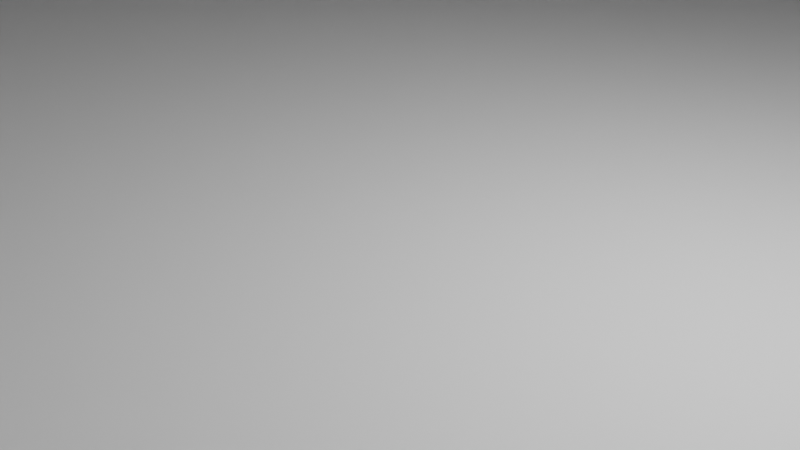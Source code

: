 # Source: Hall.blend  (saved by Blender 3.2.14; exported with 4.5.12 LTS)
import bpy
from mathutils import Matrix  # noqa: F401  (used for matrix-valued properties, if any)

bpy.ops.wm.read_factory_settings(use_empty=True)
scene = bpy.context.scene
scene.name = 'Scene'

# ---- collections
col_collection = bpy.data.collections.new('Collection'); scene.collection.children.link(col_collection)
col_walls = bpy.data.collections.new('Walls'); col_collection.children.link(col_walls)
col_dome = bpy.data.collections.new('Dome'); col_collection.children.link(col_dome)
col_projectors = bpy.data.collections.new('Projectors'); col_collection.children.link(col_projectors)

# ---- materials (node trees are filled in below, after node groups)
mat_projectormain = bpy.data.materials.new('ProjectorMain')
mat_projectormain.use_transparent_shadow = False
mat_projectorscreen = bpy.data.materials.new('ProjectorScreen')
mat_projectorscreen.use_transparent_shadow = False

# ---- material node trees
mat_projectormain.use_nodes = True; mat_projectormain.node_tree.nodes.clear()
_N = mat_projectormain.node_tree.nodes; _L = mat_projectormain.node_tree.links
n0 = _N.new('ShaderNodeBsdfPrincipled'); n0.name = 'Principled BSDF'; n0.location = (10, 300)
n0.distribution = 'GGX'
n0.subsurface_method = 'RANDOM_WALK_SKIN'
n0.inputs[0].default_value = (0.1473, 0.1473, 0.1473, 1.0)
n0.inputs[3].default_value = 1.45
n0.inputs[27].default_value = (0.0, 0.0, 0.0, 1.0)
n0.inputs[28].default_value = 1.0
n1 = _N.new('ShaderNodeOutputMaterial'); n1.name = 'Material Output'; n1.location = (300, 300)
_L.new(n0.outputs[0], n1.inputs[0])
n1.is_active_output = True
mat_projectorscreen.use_nodes = True; mat_projectorscreen.node_tree.nodes.clear()
_N = mat_projectorscreen.node_tree.nodes; _L = mat_projectorscreen.node_tree.links
n0 = _N.new('ShaderNodeBsdfPrincipled'); n0.name = 'Principled BSDF'; n0.location = (10, 300)
n0.distribution = 'GGX'
n0.subsurface_method = 'RANDOM_WALK_SKIN'
n0.inputs[3].default_value = 1.45
n0.inputs[27].default_value = (0.0, 0.0, 0.0, 1.0)
n0.inputs[28].default_value = 1.0
n1 = _N.new('ShaderNodeOutputMaterial'); n1.name = 'Material Output'; n1.location = (300, 300)
_L.new(n0.outputs[0], n1.inputs[0])
n1.is_active_output = True

# ---- world
world_world = bpy.data.worlds.new('World'); scene.world = world_world
world_world.use_nodes = True; world_world.node_tree.nodes.clear()
_N = world_world.node_tree.nodes; _L = world_world.node_tree.links
n0 = _N.new('ShaderNodeOutputWorld'); n0.name = 'World Output'; n0.location = (300, 300)
n1 = _N.new('ShaderNodeBackground'); n1.name = 'Background'; n1.location = (10, 300)
n1.inputs[0].default_value = (0.05088, 0.05088, 0.05088, 1.0)
_L.new(n1.outputs[0], n0.inputs[0])
n0.is_active_output = True
world_world.color = (0.05088, 0.05088, 0.05088)
world_world.use_sun_shadow = False
world_world.sun_shadow_jitter_overblur = 0.0

# ---- cameras
cam_camera = bpy.data.cameras.new('Camera')
cam_camera.clip_end = 100.0
cam_camera.ortho_scale = 7.314

# ---- lights
light_light = bpy.data.lights.new('Light', 'POINT')
light_light.transmission_factor = 0.0
light_light.energy = 1000.0
light_light.shadow_soft_size = 0.1
light_light.shadow_maximum_resolution = 0.006
light_light.use_absolute_resolution = True

# ---- meshes
me_plane_001 = bpy.data.meshes.new('Plane.001')
me_plane_001.from_pydata([(-1.1, -1.18, 0.013), (1.1, -1.18, 0.013), (-1.1, 0.8199, 0.013), (1.1, 0.8199, 0.013), (-1.1, -0.1801, 0.013), (-2.433e-09, -1.18, 0.013), (1.1, -0.1801, 0.013), (-2.433e-09, 0.8199, 0.013), (-2.433e-09, -0.1801, 0.013), (-1.1, -0.6801, 0.013), (0.6652, -1.18, 0.013), (1.1, 0.3199, 0.013), (-0.6652, 0.8199, 0.013), (-1.1, 0.3199, 0.013), (-0.6652, -1.18, 0.013), (1.1, -0.6801, 0.013), (0.6652, 0.8199, 0.013), (-2.433e-09, 0.3199, 0.013), (-2.433e-09, -0.6801, 0.013), (-0.6652, -0.1801, 0.013), (0.6652, -0.1801, 0.013), (0.6652, -0.6801, 0.013), (-0.6652, -0.6801, 0.013), (-0.6652, 0.3199, 0.013), (0.6652, 0.3199, 0.013), (-2.433e-09, -1.679, 0.013), (0.6652, -1.679, 0.013), (-0.6652, -1.679, 0.013), (-1.1, -0.6801, -0.013), (1.1, 1.977, -0.013), (-2.433e-09, 1.977, -0.013), (1.1, 0.8199, 0.013), (-0.6652, 0.8199, 0.013), (-1.1, 0.8199, 0.013), (0.6652, 1.977, -0.013), (-1.1, 1.977, -0.013), (-0.6652, 1.977, -0.013), (1.1, 1.422, -0.013), (-2.433e-09, 1.422, -0.013), (0.6652, 0.8199, 0.013), (-2.433e-09, 0.8199, 0.013), (-0.6652, -1.679, 0.013), (-2.433e-09, -1.679, 0.013), (0.6652, -1.679, 0.013), (0.6652, 1.422, -0.013), (-0.6652, 1.422, -0.013), (0.6652, -2.172, -0.013), (-2.433e-09, -2.172, -0.013), (0.6652, -1.679, -0.013), (-2.433e-09, -1.679, -0.013), (-1.1, 1.422, -0.013), (-0.6652, -2.172, -0.013), (-0.6652, -1.679, -0.013), (1.1, 0.8199, -0.013), (-2.433e-09, 0.8199, -0.013), (0.6652, 0.8199, -0.013), (-1.1, 0.8199, -0.013), (-0.6652, 0.8199, -0.013), (0.6652, -1.679, -0.013), (-2.433e-09, -1.679, -0.013), (-0.6652, -1.679, -0.013), (0.6652, 0.3199, -0.013), (-0.6652, 0.3199, -0.013), (-0.6652, -0.6801, -0.013), (0.6652, -0.6801, -0.013), (0.6652, -0.1801, -0.013), (-0.6652, -0.1801, -0.013), (-2.433e-09, -0.1801, -0.013), (-2.433e-09, -0.6801, -0.013), (-2.433e-09, 0.3199, -0.013), (-2.433e-09, 0.8199, -0.013), (0.6652, 0.8199, -0.013), (0.6652, -2.172, 0.013), (1.1, -0.1801, -0.013), (-2.433e-09, -2.172, 0.013), (1.1, -0.6801, -0.013), (-0.6652, -2.172, 0.013), (-2.433e-09, -1.18, -0.013), (-0.6652, 1.422, 0.013), (-1.1, 1.422, 0.013), (0.6652, 1.422, 0.013), (-2.433e-09, 1.422, 0.013), (1.1, 1.422, 0.013), (-0.6652, -1.18, -0.013), (-1.1, -0.1801, -0.013), (-1.1, 0.3199, -0.013), (-1.1, 0.8199, -0.013), (-0.6652, 0.8199, -0.013), (-0.6652, 1.977, 0.013), (-1.1, 1.977, 0.013), (0.6652, 1.977, 0.013), (-2.433e-09, 1.977, 0.013), (1.1, 1.977, 0.013), (1.1, 0.8199, -0.013), (1.1, 0.3199, -0.013), (1.1, -1.18, -0.013), (0.6652, -1.18, -0.013), (-1.1, -1.18, -0.013)], [], [(24, 11, 3, 16), (23, 17, 7, 12), (22, 18, 8, 19), (21, 15, 6, 20), (18, 21, 20, 8), (5, 10, 21, 18), (10, 1, 15, 21), (9, 22, 19, 4), (0, 14, 22, 9), (14, 5, 18, 22), (13, 23, 12, 2), (4, 19, 23, 13), (19, 8, 17, 23), (17, 24, 16, 7), (8, 20, 24, 17), (20, 6, 11, 24), (10, 5, 25, 26), (5, 14, 27, 25), (11, 6, 73, 94), (26, 43, 48, 58), (40, 81, 78, 32), (0, 9, 28, 97), (42, 74, 72, 43), (72, 74, 47, 46), (9, 4, 84, 28), (74, 76, 51, 47), (41, 27, 60, 52), (76, 41, 52, 51), (79, 89, 35, 50), (31, 3, 93, 53), (6, 15, 75, 73), (33, 79, 50, 56), (2, 33, 56, 86), (92, 82, 37, 29), (7, 40, 32, 12), (90, 92, 29, 34), (15, 1, 95, 75), (43, 72, 46, 48), (4, 13, 85, 84), (27, 41, 42, 25), (12, 32, 33, 2), (27, 14, 83, 60), (25, 42, 43, 26), (88, 91, 30, 36), (3, 31, 39, 16), (14, 0, 97, 83), (61, 71, 93, 94), (91, 90, 34, 30), (13, 2, 86, 85), (3, 11, 94, 93), (16, 39, 40, 7), (10, 26, 58, 96), (89, 88, 36, 35), (1, 10, 96, 95), (82, 31, 53, 37), (44, 38, 30, 34), (45, 50, 35, 36), (57, 56, 50, 45), (53, 55, 44, 37), (55, 54, 38, 44), (38, 45, 36, 30), (37, 44, 34, 29), (52, 49, 47, 51), (71, 70, 54, 55), (93, 71, 55, 53), (59, 58, 48, 49), (87, 86, 56, 57), (60, 59, 49, 52), (70, 87, 57, 54), (49, 48, 46, 47), (54, 57, 45, 38), (77, 59, 60, 83), (96, 58, 59, 77), (41, 76, 74, 42), (65, 61, 94, 73), (67, 69, 61, 65), (82, 92, 90, 80), (69, 70, 71, 61), (81, 91, 88, 78), (66, 62, 69, 67), (39, 80, 81, 40), (84, 85, 62, 66), (31, 82, 80, 39), (32, 78, 79, 33), (85, 86, 87, 62), (83, 63, 68, 77), (97, 28, 63, 83), (28, 84, 66, 63), (96, 64, 75, 95), (77, 68, 64, 96), (68, 67, 65, 64), (78, 88, 89, 79), (64, 65, 73, 75), (63, 66, 67, 68), (80, 90, 91, 81), (62, 87, 70, 69)])
_uv = me_plane_001.uv_layers.new(name='UVMap')
_uv.uv.foreach_set('vector', [0.5607, 0.1064, 0.4682, 0.1064, 0.4682, 0.0, 0.5607, 0.0, 0.8438, 0.1064, 0.7022, 0.1064, 0.7022, 5.96e-08, 0.8438, 0.0, 0.8438, 0.3192, 0.7022, 0.3192, 0.7022, 0.2128, 0.8438, 0.2128, 0.5607, 0.3192, 0.4682, 0.3192, 0.4682, 0.2128, 0.5607, 0.2128, 0.7022, 0.3192, 0.5607, 0.3192, 0.5607, 0.2128, 0.7022, 0.2128, 0.7022, 0.4257, 0.5607, 0.4257, 0.5607, 0.3192, 0.7022, 0.3192, 0.5607, 0.4257, 0.4682, 0.4257, 0.4682, 0.3192, 0.5607, 0.3192, 0.9363, 0.3192, 0.8438, 0.3192, 0.8438, 0.2128, 0.9363, 0.2128, 0.9363, 0.4257, 0.8438, 0.4257, 0.8438, 0.3192, 0.9363, 0.3192, 0.8438, 0.4257, 0.7022, 0.4257, 0.7022, 0.3192, 0.8438, 0.3192, 0.9363, 0.1064, 0.8438, 0.1064, 0.8438, 0.0, 0.9363, 5.96e-08, 0.9363, 0.2128, 0.8438, 0.2128, 0.8438, 0.1064, 0.9363, 0.1064, 0.8438, 0.2128, 0.7022, 0.2128, 0.7022, 0.1064, 0.8438, 0.1064, 0.7022, 0.1064, 0.5607, 0.1064, 0.5607, 0.0, 0.7022, 5.96e-08, 0.7022, 0.2128, 0.5607, 0.2128, 0.5607, 0.1064, 0.7022, 0.1064, 0.5607, 0.2128, 0.4682, 0.2128, 0.4682, 0.1064, 0.5607, 0.1064, 0.5607, 0.4257, 0.7022, 0.4257, 0.7022, 0.5318, 0.5607, 0.5318, 0.7022, 0.4257, 0.8438, 0.4257, 0.8438, 0.5318, 0.7022, 0.5318, 0.9363, 0.7874, 0.9363, 0.681, 0.9419, 0.681, 0.9419, 0.7874, 0.4682, 0.5318, 0.4682, 0.5318, 0.4682, 0.5318, 0.4682, 0.5318, 0.2463, 0.7659, 0.1182, 0.7659, 0.1182, 0.6243, 0.2463, 0.6243, 0.9419, 0.4257, 0.9419, 0.3192, 0.9474, 0.3192, 0.9474, 0.4257, 0.7025, 0.6734, 0.5976, 0.6734, 0.5976, 0.5318, 0.7025, 0.5318, 0.7025, 0.815, 0.7025, 0.6734, 0.7081, 0.6734, 0.7081, 0.815, 0.9419, 0.3192, 0.9419, 0.2128, 0.9474, 0.2128, 0.9474, 0.3192, 0.7025, 0.6734, 0.7025, 0.5318, 0.7081, 0.5318, 0.7081, 0.6734, 0.4682, 0.5318, 0.4682, 0.5318, 0.4682, 0.5318, 0.4682, 0.5318, 0.7357, 0.5318, 0.7357, 0.6368, 0.7302, 0.6368, 0.7302, 0.5318, 0.7136, 0.6501, 0.7136, 0.5318, 0.7191, 0.5318, 0.7191, 0.6501, 0.4682, 0.5318, 0.4682, 0.5318, 0.4682, 0.5318, 0.4682, 0.5318, 0.9363, 0.681, 0.9363, 0.5746, 0.9419, 0.5746, 0.9419, 0.681, 0.7136, 0.7781, 0.7136, 0.6501, 0.7191, 0.6501, 0.7191, 0.7781, 0.4682, 0.5318, 0.4682, 0.5318, 0.4682, 0.5318, 0.4682, 0.5318, 0.7081, 0.7781, 0.7081, 0.6599, 0.7136, 0.6599, 0.7136, 0.7781, 0.4682, 0.5318, 0.4682, 0.5318, 0.4682, 0.5318, 0.4682, 0.5318, 0.9363, 0.0925, 0.9363, 0.0, 0.9419, 0.0, 0.9419, 0.0925, 0.9363, 0.5746, 0.9363, 0.4682, 0.9419, 0.4682, 0.9419, 0.5746, 0.7413, 0.5318, 0.7413, 0.6368, 0.7357, 0.6368, 0.7357, 0.5318, 0.9419, 0.2128, 0.9419, 0.1064, 0.9474, 0.1064, 0.9474, 0.2128, 0.4682, 0.5318, 0.4682, 0.5318, 0.4682, 0.5318, 0.4682, 0.5318, 0.4682, 0.5318, 0.4682, 0.5318, 0.4682, 0.5318, 0.4682, 0.5318, 0.7191, 0.638, 0.7191, 0.5318, 0.7247, 0.5318, 0.7247, 0.638, 0.4682, 0.5318, 0.4682, 0.5318, 0.4682, 0.5318, 0.4682, 0.5318, 0.9363, 0.3757, 0.9363, 0.2341, 0.9419, 0.2341, 0.9419, 0.3757, 0.4682, 0.5318, 0.4682, 0.5318, 0.4682, 0.5318, 0.4682, 0.5318, 0.7302, 0.638, 0.7302, 0.7305, 0.7247, 0.7305, 0.7247, 0.638, 0.3757, 0.1064, 0.3757, 0.0, 0.4682, 5.96e-08, 0.4682, 0.1064, 0.9363, 0.2341, 0.9363, 0.0925, 0.9419, 0.0925, 0.9419, 0.2341, 0.9419, 0.1064, 0.9419, 0.0, 0.9474, 0.0, 0.9474, 0.1064, 0.9363, 0.8938, 0.9363, 0.7874, 0.9419, 0.7874, 0.9419, 0.8938, 0.4682, 0.5318, 0.4682, 0.5318, 0.4682, 0.5318, 0.4682, 0.5318, 0.7247, 0.638, 0.7247, 0.5318, 0.7302, 0.5318, 0.7302, 0.638, 0.9363, 0.4682, 0.9363, 0.3757, 0.9419, 0.3757, 0.9419, 0.4682, 0.7247, 0.638, 0.7247, 0.7305, 0.7191, 0.7305, 0.7191, 0.638, 0.7081, 0.6599, 0.7081, 0.5318, 0.7136, 0.5318, 0.7136, 0.6599, 0.3645, 0.6243, 0.3645, 0.7659, 0.2463, 0.7659, 0.2463, 0.6243, 0.3645, 0.9075, 0.3645, 1.0, 0.2463, 1.0, 0.2463, 0.9075, 0.4926, 0.9075, 0.4926, 1.0, 0.3645, 1.0, 0.3645, 0.9075, 0.4926, 0.5318, 0.4926, 0.6243, 0.3645, 0.6243, 0.3645, 0.5318, 0.4926, 0.6243, 0.4926, 0.7659, 0.3645, 0.7659, 0.3645, 0.6243, 0.3645, 0.7659, 0.3645, 0.9075, 0.2463, 0.9075, 0.2463, 0.7659, 0.3645, 0.5318, 0.3645, 0.6243, 0.2463, 0.6243, 0.2463, 0.5318, 0.5976, 0.5318, 0.5976, 0.6734, 0.4926, 0.6734, 0.4926, 0.5318, 0.4682, 0.5318, 0.4682, 0.5318, 0.4682, 0.5318, 0.4682, 0.5318, 0.4682, 0.5318, 0.4682, 0.5318, 0.4682, 0.5318, 0.4682, 0.5318, 0.4682, 0.5318, 0.4682, 0.5318, 0.4682, 0.5318, 0.4682, 0.5318, 0.4682, 0.5318, 0.4682, 0.5318, 0.4682, 0.5318, 0.4682, 0.5318, 0.4682, 0.5318, 0.4682, 0.5318, 0.4682, 0.5318, 0.4682, 0.5318, 0.4682, 0.5318, 0.4682, 0.5318, 0.4682, 0.5318, 0.4682, 0.5318, 0.5976, 0.6734, 0.5976, 0.815, 0.4926, 0.815, 0.4926, 0.6734, 0.4926, 0.7659, 0.4926, 0.9075, 0.3645, 0.9075, 0.3645, 0.7659, 0.2341, 0.4257, 0.2341, 0.5318, 0.0925, 0.5318, 0.0925, 0.4257, 0.3757, 0.4257, 0.3757, 0.5318, 0.2341, 0.5318, 0.2341, 0.4257, 0.7025, 0.815, 0.5976, 0.815, 0.5976, 0.6734, 0.7025, 0.6734, 0.3757, 0.2128, 0.3757, 0.1064, 0.4682, 0.1064, 0.4682, 0.2128, 0.2341, 0.2128, 0.2341, 0.1064, 0.3757, 0.1064, 0.3757, 0.2128, 0.1182, 1.0, 0.0, 1.0, 0.0, 0.9075, 0.1182, 0.9075, 0.2341, 0.1064, 0.2341, 5.96e-08, 0.3757, 0.0, 0.3757, 0.1064, 0.1182, 0.7659, 0.0, 0.7659, 0.0, 0.6243, 0.1182, 0.6243, 0.0925, 0.2128, 0.0925, 0.1064, 0.2341, 0.1064, 0.2341, 0.2128, 0.2463, 0.9075, 0.1182, 0.9075, 0.1182, 0.7659, 0.2463, 0.7659, 0.0, 0.2128, 0.0, 0.1064, 0.0925, 0.1064, 0.0925, 0.2128, 0.2463, 1.0, 0.1182, 1.0, 0.1182, 0.9075, 0.2463, 0.9075, 0.2463, 0.6243, 0.1182, 0.6243, 0.1182, 0.5318, 0.2463, 0.5318, 0.0, 0.1064, 0.0, 0.0, 0.0925, 0.0, 0.0925, 0.1064, 0.0925, 0.4257, 0.0925, 0.3192, 0.2341, 0.3192, 0.2341, 0.4257, 0.0, 0.4257, 0.0, 0.3192, 0.0925, 0.3192, 0.0925, 0.4257, 0.0, 0.3192, 0.0, 0.2128, 0.0925, 0.2128, 0.0925, 0.3192, 0.3757, 0.4257, 0.3757, 0.3192, 0.4682, 0.3192, 0.4682, 0.4257, 0.2341, 0.4257, 0.2341, 0.3192, 0.3757, 0.3192, 0.3757, 0.4257, 0.2341, 0.3192, 0.2341, 0.2128, 0.3757, 0.2128, 0.3757, 0.3192, 0.1182, 0.6243, 0.0, 0.6243, 0.0, 0.5318, 0.1182, 0.5318, 0.3757, 0.3192, 0.3757, 0.2128, 0.4682, 0.2128, 0.4682, 0.3192, 0.0925, 0.3192, 0.0925, 0.2128, 0.2341, 0.2128, 0.2341, 0.3192, 0.1182, 0.9075, 0.0, 0.9075, 0.0, 0.7659, 0.1182, 0.7659, 0.0925, 0.1064, 0.0925, 0.0, 0.2341, 5.96e-08, 0.2341, 0.1064])
me_plane_001.update()
me_plane_003 = bpy.data.meshes.new('Plane.003')
me_plane_003.from_pydata([(-1.1, -1.0, 0.2943), (1.1, -1.0, 0.2943), (-1.1, 1.0, 0.2943), (1.1, 1.0, 0.2943), (-1.1, 0.0, 0.2943), (0.0, -1.0, 0.2943), (1.1, 0.0, 0.2943), (0.0, 1.0, 0.2943), (0.0, 0.0, 0.2943), (-1.1, -0.5, 0.2943), (0.6652, -1.0, 0.2943), (1.1, 0.5, 0.2943), (-0.6652, 1.0, 0.2943), (-1.1, 0.5, 0.2943), (-0.6652, -1.0, 0.2943), (1.1, -0.5, 0.2943), (0.6652, 1.0, 0.2943), (0.0, -0.5, 0.2943), (-0.6652, 8.941e-08, 0.2943), (0.6652, 8.941e-08, 0.2943), (0.6652, -0.5, 0.2943), (-0.6652, -0.5, 0.2943), (-0.6652, 0.5, 0.2943), (0.6652, 0.5, 0.2943), (0.0, -1.499, 0.2943), (0.6652, -1.499, 0.2943), (-0.6652, -1.499, 0.2943), (-3.295e-08, 0.1497, 0.2674), (-0.3134, 0.3205, 0.2674), (1.1, 1.0, 0.2674), (0.3696, 0.4591, 0.2674), (0.3134, 0.7477, 0.2674), (-0.3482, 0.387, 0.2674), (-0.3696, 0.4591, 0.2674), (-0.3769, 0.5341, 0.2674), (-1.1, 1.0, 0.2674), (1.1, 0.5, 0.2674), (1.1, 0.0, 0.2674), (-0.1442, 0.1789, 0.2674), (-0.07352, 0.1571, 0.2674), (0.0, 1.0, 0.2674), (0.3482, 0.387, 0.2674), (0.2094, 0.2145, 0.2674), (0.3736, 0.5, 0.2674), (0.3769, 0.5341, 0.2674), (0.2665, 0.806, 0.2674), (-0.2094, 0.2145, 0.2674), (-0.2665, 0.2623, 0.2674), (-0.1442, 0.8894, 0.2674), (-1.1, 2.157, 0.2674), (0.6652, -1.992, 0.2674), (-0.6652, -0.5, 0.2674), (0.6652, -0.5, 0.2674), (1.1, -0.5, 0.2674), (0.6652, -1.992, 0.2943), (1.1, -1.0, 0.2674), (0.0, -1.992, 0.2943), (0.6652, -1.0, 0.2674), (-0.6652, -1.992, 0.2943), (0.0, -1.0, 0.2674), (-0.6652, 1.602, 0.2943), (-1.1, 1.602, 0.2943), (0.6652, 1.602, 0.2943), (0.0, 1.602, 0.2943), (1.1, 1.602, 0.2943), (0.3134, 0.3205, 0.2674), (0.2665, 0.2623, 0.2674), (0.1442, 0.1789, 0.2674), (0.07352, 0.1571, 0.2674), (0.3696, 0.6092, 0.2674), (-0.6652, 2.157, 0.2943), (-1.1, 2.157, 0.2943), (0.6652, 2.157, 0.2943), (0.0, 2.157, 0.2943), (1.1, 2.157, 0.2943), (0.3482, 0.6813, 0.2674), (0.2094, 0.8538, 0.2674), (0.1442, 0.8894, 0.2674), (0.07352, 0.9112, 0.2674), (0.0, 0.1497, 0.2674), (-0.2665, 0.806, 0.2943), (-0.2094, 0.8538, 0.2943), (-0.3769, 0.5341, 0.2943), (-0.3736, 0.5, 0.2943), (-0.3482, 0.6813, 0.2943), (-0.3696, 0.6092, 0.2943), (-0.3134, 0.7477, 0.2943), (-0.1442, 0.8894, 0.2943), (0.0, 0.9186, 0.2943), (-0.07352, 0.9112, 0.2943), (-0.3696, 0.4591, 0.2943), (-0.3134, 0.3205, 0.2943), (-0.3482, 0.387, 0.2943), (-0.2665, 0.2623, 0.2943), (-0.2094, 0.2145, 0.2943), (-3.295e-08, 0.1497, 0.2943), (0.0, 0.1497, 0.2943), (-0.07352, 0.1571, 0.2943), (-0.1442, 0.1789, 0.2943), (0.07352, 0.9112, 0.2943), (0.1442, 0.8894, 0.2943), (0.2094, 0.8538, 0.2943), (0.3134, 0.7477, 0.2943), (0.2665, 0.806, 0.2943), (0.3482, 0.6813, 0.2943), (0.3769, 0.5341, 0.2943), (0.3736, 0.5, 0.2943), (0.3696, 0.6092, 0.2943), (0.07352, 0.1571, 0.2943), (0.2094, 0.2145, 0.2943), (0.1442, 0.1789, 0.2943), (0.3696, 0.4591, 0.2943), (0.2665, 0.2623, 0.2943), (0.3134, 0.3205, 0.2943), (0.3482, 0.387, 0.2943), (-0.07352, 0.9112, 0.2674), (0.0, 0.9186, 0.2674), (-0.3134, 0.7477, 0.2674), (-0.3696, 0.6092, 0.2674), (-0.3482, 0.6813, 0.2674), (-0.3736, 0.5, 0.2674), (-0.2094, 0.8538, 0.2674), (-0.2665, 0.806, 0.2674), (1.1, 2.157, 0.2674), (1.1, 1.602, 0.2674), (0.0, 2.157, 0.2674), (0.6652, 2.157, 0.2674), (-0.6652, 2.157, 0.2674), (0.0, 1.602, 0.2674), (0.6652, 1.602, 0.2674), (-1.1, 1.602, 0.2674), (-0.6652, 1.602, 0.2674), (-0.6652, -1.992, 0.2674), (0.0, -1.992, 0.2674), (-0.6652, -1.499, 0.2674), (0.6652, -1.499, 0.2674), (0.0, -1.499, 0.2674), (0.6652, 0.5, 0.2674), (0.6652, 1.0, 0.2674), (-0.6652, 0.5, 0.2674), (-0.6652, 1.0, 0.2674), (0.6652, 8.941e-08, 0.2674), (-0.6652, 8.941e-08, 0.2674), (0.0, -0.5, 0.2674), (0.0, 0.0, 0.2674), (-0.6652, -1.0, 0.2674), (-1.1, -1.0, 0.2674), (-1.1, 0.5, 0.2674), (-1.1, -0.5, 0.2674), (-1.1, 0.0, 0.2674)], [], [(23, 16, 3, 11), (88, 89, 87, 81, 80, 86, 84, 85, 82, 83, 22, 12, 7), (21, 18, 8, 17), (20, 19, 6, 15), (17, 8, 19, 20), (5, 17, 20, 10), (10, 20, 15, 1), (9, 4, 18, 21), (0, 9, 21, 14), (14, 21, 17, 5), (13, 2, 12, 22), (4, 13, 22, 18), (83, 90, 92, 91, 93, 94, 98, 97, 95, 96, 8, 18, 22), (23, 106, 105, 107, 104, 102, 103, 101, 100, 99, 88, 7, 16), (96, 108, 110, 109, 112, 113, 114, 111, 106, 23, 19, 8), (19, 23, 11, 6), (10, 25, 24, 5), (5, 24, 26, 14), (72, 73, 125, 126), (4, 9, 148, 149), (15, 6, 37, 53), (114, 113, 65, 41), (7, 12, 60, 63), (2, 13, 147, 35), (24, 25, 54, 56), (112, 109, 42, 66), (111, 114, 41, 30), (61, 2, 35, 130), (109, 110, 67, 42), (6, 11, 36, 37), (107, 105, 44, 69), (99, 100, 77, 78), (26, 58, 132, 134), (105, 106, 43, 44), (95, 97, 39, 27), (97, 98, 38, 39), (56, 54, 50, 133), (101, 103, 45, 76), (96, 95, 27, 79), (74, 72, 126, 123), (58, 56, 133, 132), (94, 93, 47, 46), (93, 91, 28, 47), (106, 111, 30, 43), (91, 92, 32, 28), (84, 86, 117, 119), (102, 104, 75, 31), (113, 112, 66, 65), (81, 87, 48, 121), (90, 83, 120, 33), (9, 0, 146, 148), (103, 102, 31, 45), (110, 108, 68, 67), (87, 89, 115, 48), (108, 96, 79, 68), (1, 15, 53, 55), (98, 94, 46, 38), (26, 24, 56, 58), (104, 107, 69, 75), (71, 61, 130, 49), (64, 62, 72, 74), (92, 90, 33, 32), (63, 60, 70, 73), (100, 101, 76, 77), (16, 7, 63, 62), (11, 3, 29, 36), (3, 16, 62, 64), (12, 2, 61, 60), (82, 85, 118, 34), (88, 99, 78, 116), (83, 82, 34, 120), (89, 88, 116, 115), (10, 1, 55, 57), (86, 80, 122, 117), (85, 84, 119, 118), (60, 61, 71, 70), (54, 25, 135, 50), (3, 64, 124, 29), (62, 63, 73, 72), (14, 26, 134, 145), (80, 81, 121, 122), (73, 70, 127, 125), (25, 10, 57, 135), (70, 71, 49, 127), (129, 126, 125, 128), (131, 127, 49, 130), (140, 131, 130, 35), (29, 124, 129, 138), (138, 129, 128, 40), (128, 125, 127, 131), (124, 123, 126, 129), (134, 132, 133, 136), (136, 133, 50, 135), (40, 128, 131, 140), (59, 145, 134, 136), (57, 59, 136, 135), (141, 37, 36, 137), (79, 144, 141, 137, 43, 30, 41, 65, 66, 42, 67, 68), (137, 138, 40, 116, 78, 77, 76, 45, 31, 75, 69, 44, 43), (120, 139, 142, 144, 79, 27, 39, 38, 46, 47, 28, 32, 33), (149, 142, 139, 147), (147, 139, 140, 35), (145, 59, 143, 51), (146, 145, 51, 148), (148, 51, 142, 149), (57, 55, 53, 52), (59, 57, 52, 143), (143, 52, 141, 144), (52, 53, 37, 141), (51, 143, 144, 142), (116, 40, 140, 139, 120, 34, 118, 119, 117, 122, 121, 48, 115), (137, 36, 29, 138), (13, 4, 149, 147), (64, 74, 123, 124), (0, 14, 145, 146)])
_uv = me_plane_003.uv_layers.new(name='UVMap')
_uv.uv.foreach_set('vector', [0.394, 0.3699, 0.394, 0.2583, 0.491, 0.2583, 0.491, 0.3699, 0.2455, 0.2765, 0.2291, 0.2781, 0.2133, 0.283, 0.1988, 0.2909, 0.186, 0.3016, 0.1755, 0.3146, 0.1678, 0.3294, 0.163, 0.3455, 0.1614, 0.3623, 0.1621, 0.3699, 0.097, 0.3699, 0.097, 0.2583, 0.2455, 0.2583, 0.097, 0.5931, 0.097, 0.4815, 0.2455, 0.4815, 0.2455, 0.5931, 0.394, 0.5931, 0.394, 0.4815, 0.491, 0.4815, 0.491, 0.5931, 0.2455, 0.5931, 0.2455, 0.4815, 0.394, 0.4815, 0.394, 0.5931, 0.2455, 0.7047, 0.2455, 0.5931, 0.394, 0.5931, 0.394, 0.7047, 0.394, 0.7047, 0.394, 0.5931, 0.491, 0.5931, 0.491, 0.7047, 0.0, 0.5931, 0.0, 0.4815, 0.097, 0.4815, 0.097, 0.5931, 0.0, 0.7047, 0.0, 0.5931, 0.097, 0.5931, 0.097, 0.7047, 0.097, 0.7047, 0.097, 0.5931, 0.2455, 0.5931, 0.2455, 0.7047, 0.0, 0.3699, 0.0, 0.2583, 0.097, 0.2583, 0.097, 0.3699, 0.0, 0.4815, 0.0, 0.3699, 0.097, 0.3699, 0.097, 0.4815, 0.1621, 0.3699, 0.163, 0.379, 0.1678, 0.3951, 0.1755, 0.41, 0.186, 0.423, 0.1988, 0.4336, 0.2133, 0.4416, 0.2291, 0.4464, 0.2455, 0.4481, 0.2455, 0.4481, 0.2455, 0.4815, 0.097, 0.4815, 0.097, 0.3699, 0.394, 0.3699, 0.3289, 0.3699, 0.3296, 0.3623, 0.328, 0.3455, 0.3232, 0.3294, 0.3154, 0.3146, 0.305, 0.3016, 0.2922, 0.2909, 0.2777, 0.283, 0.2619, 0.2781, 0.2455, 0.2765, 0.2455, 0.2583, 0.394, 0.2583, 0.2455, 0.4481, 0.2619, 0.4464, 0.2777, 0.4416, 0.2922, 0.4336, 0.305, 0.423, 0.3154, 0.41, 0.3232, 0.3951, 0.328, 0.379, 0.3289, 0.3699, 0.394, 0.3699, 0.394, 0.4815, 0.2455, 0.4815, 0.394, 0.4815, 0.394, 0.3699, 0.491, 0.3699, 0.491, 0.4815, 0.394, 0.7047, 0.394, 0.816, 0.2455, 0.816, 0.2455, 0.7047, 0.2455, 0.7047, 0.2455, 0.816, 0.097, 0.816, 0.097, 0.7047, 0.994, 0.394, 0.994, 0.2455, 1.0, 0.2455, 1.0, 0.394, 0.988, 0.2232, 0.988, 0.1116, 0.994, 0.1116, 0.994, 0.2232, 0.9819, 0.5931, 0.9819, 0.4815, 0.988, 0.4815, 0.988, 0.5931, 0.02409, 0.9541, 0.02409, 0.9392, 0.03011, 0.9392, 0.03011, 0.9541, 0.2455, 0.2583, 0.097, 0.2583, 0.097, 0.124, 0.2455, 0.124, 0.988, 0.4464, 0.988, 0.3348, 0.994, 0.3348, 0.994, 0.4464, 0.2455, 0.816, 0.394, 0.816, 0.394, 0.9261, 0.2455, 0.9261, 0.01204, 0.9261, 0.01204, 0.9389, 0.006022, 0.9389, 0.006022, 0.9261, 0.02409, 0.9702, 0.02409, 0.9541, 0.03011, 0.9541, 0.03011, 0.9702, 0.988, 0.5807, 0.988, 0.4464, 0.994, 0.4464, 0.994, 0.5807, 0.01204, 0.9389, 0.01204, 0.9534, 0.006022, 0.9534, 0.006022, 0.9389, 0.9819, 0.4815, 0.9819, 0.3699, 0.988, 0.3699, 0.988, 0.4815, 0.9819, 0.9505, 0.9819, 0.9337, 0.988, 0.9337, 0.988, 0.9505, 0.01807, 0.9425, 0.01807, 0.9583, 0.01204, 0.9583, 0.01204, 0.9425, 0.9819, 0.8148, 0.9819, 0.7047, 0.988, 0.7047, 0.988, 0.8148, 0.9819, 0.9337, 0.9819, 0.9261, 0.988, 0.9261, 0.988, 0.9337, 0.01807, 0.9856, 0.01807, 0.9692, 0.02409, 0.9692, 0.02409, 0.9856, 0.01807, 0.9692, 0.01807, 0.9534, 0.02409, 0.9534, 0.02409, 0.9692, 0.994, 0.6394, 0.994, 0.491, 1.0, 0.491, 1.0, 0.6394, 0.01807, 0.9729, 0.01807, 0.9856, 0.01204, 0.9856, 0.01204, 0.9729, 0.03613, 0.9321, 0.03613, 0.9321, 0.03613, 0.9261, 0.03613, 0.9261, 0.994, 0.491, 0.994, 0.394, 1.0, 0.394, 1.0, 0.491, 0.994, 0.7879, 0.994, 0.6394, 1.0, 0.6394, 1.0, 0.7879, 0.01807, 0.9389, 0.01807, 0.9261, 0.02409, 0.9261, 0.02409, 0.9389, 0.03011, 0.9793, 0.03011, 0.9663, 0.03613, 0.9663, 0.03613, 0.9793, 0.02409, 0.9793, 0.02409, 0.9702, 0.03011, 0.9702, 0.03011, 0.9793, 0.03011, 0.9663, 0.03011, 0.9514, 0.03613, 0.9514, 0.03613, 0.9663, 0.988, 0.9538, 0.988, 0.939, 0.994, 0.939, 0.994, 0.9538, 0.9819, 0.9813, 0.9819, 0.9665, 0.988, 0.9665, 0.988, 0.9813, 0.02409, 0.9392, 0.02409, 0.9261, 0.03011, 0.9261, 0.03011, 0.9392, 0.0, 0.9729, 0.0, 0.9583, 0.006022, 0.9583, 0.006022, 0.9729, 0.03011, 0.9352, 0.03011, 0.9261, 0.03613, 0.9261, 0.03613, 0.9352, 0.988, 0.1116, 0.988, 0.0, 0.994, 0.0, 0.994, 0.1116, 0.9819, 0.9942, 0.9819, 0.9813, 0.988, 0.9813, 0.988, 0.9942, 0.01204, 0.9534, 0.01204, 0.9692, 0.006022, 0.9692, 0.006022, 0.9534, 0.0, 0.9583, 0.0, 0.9425, 0.006022, 0.9425, 0.006022, 0.9583, 0.01204, 0.9692, 0.01204, 0.9856, 0.006022, 0.9856, 0.006022, 0.9692, 0.9819, 0.7047, 0.9819, 0.5931, 0.988, 0.5931, 0.988, 0.7047, 0.01807, 0.9534, 0.01807, 0.9389, 0.02409, 0.9389, 0.02409, 0.9534, 0.097, 0.816, 0.2455, 0.816, 0.2455, 0.9261, 0.097, 0.9261, 0.9819, 0.9665, 0.9819, 0.9505, 0.988, 0.9505, 0.988, 0.9665, 0.988, 0.7047, 0.988, 0.5807, 0.994, 0.5807, 0.994, 0.7047, 0.491, 0.124, 0.394, 0.124, 0.394, 0.0, 0.491, 0.0, 0.03011, 0.9514, 0.03011, 0.9352, 0.03613, 0.9352, 0.03613, 0.9514, 0.2455, 0.124, 0.097, 0.124, 0.097, 0.0, 0.2455, 0.0, 0.01807, 0.9583, 0.01807, 0.9729, 0.01204, 0.9729, 0.01204, 0.9583, 0.394, 0.2583, 0.2455, 0.2583, 0.2455, 0.124, 0.394, 0.124, 0.9819, 0.3699, 0.9819, 0.2583, 0.988, 0.2583, 0.988, 0.3699, 0.491, 0.2583, 0.394, 0.2583, 0.394, 0.124, 0.491, 0.124, 0.097, 0.2583, 0.0, 0.2583, 0.0, 0.124, 0.097, 0.124, 0.988, 0.9866, 0.988, 0.9699, 0.994, 0.9699, 0.994, 0.9866, 0.01807, 0.9261, 0.01807, 0.9425, 0.01204, 0.9425, 0.01204, 0.9261, 0.988, 0.9942, 0.988, 0.9866, 0.994, 0.9866, 0.994, 0.9942, 0.0, 0.9425, 0.0, 0.9261, 0.006022, 0.9261, 0.006022, 0.9425, 0.994, 0.9819, 0.994, 0.8849, 1.0, 0.8849, 1.0, 0.9819, 0.988, 0.939, 0.988, 0.9261, 0.994, 0.9261, 0.994, 0.939, 0.988, 0.9699, 0.988, 0.9538, 0.994, 0.9538, 0.994, 0.9699, 0.097, 0.124, 0.0, 0.124, 1.192e-07, 0.0, 0.097, 0.0, 0.988, 0.9261, 0.988, 0.816, 0.994, 0.816, 0.994, 0.9261, 0.9819, 0.2583, 0.9819, 0.124, 0.988, 0.124, 0.988, 0.2583, 0.394, 0.124, 0.2455, 0.124, 0.2455, 0.0, 0.394, 0.0, 0.9819, 0.9261, 0.9819, 0.8148, 0.988, 0.8148, 0.988, 0.9261, 0.0, 0.9856, 0.0, 0.9729, 0.006022, 0.9729, 0.006022, 0.9856, 0.994, 0.2455, 0.994, 0.097, 1.0, 0.097, 1.0, 0.2455, 0.988, 0.816, 0.988, 0.7047, 0.994, 0.7047, 0.994, 0.816, 0.994, 0.097, 0.994, 0.0, 1.0, 0.0, 1.0, 0.097, 0.588, 0.124, 0.588, 0.0, 0.7365, 0.0, 0.7365, 0.124, 0.8849, 0.124, 0.8849, 0.0, 0.9819, 0.0, 0.9819, 0.124, 0.8849, 0.2583, 0.8849, 0.124, 0.9819, 0.124, 0.9819, 0.2583, 0.491, 0.2583, 0.491, 0.124, 0.588, 0.124, 0.588, 0.2583, 0.588, 0.2583, 0.588, 0.124, 0.7365, 0.124, 0.7365, 0.2583, 0.7365, 0.124, 0.7365, 0.0, 0.8849, 0.0, 0.8849, 0.124, 0.491, 0.124, 0.491, 0.0, 0.588, 0.0, 0.588, 0.124, 0.8849, 0.816, 0.8849, 0.9261, 0.7365, 0.9261, 0.7365, 0.816, 0.7365, 0.816, 0.7365, 0.9261, 0.588, 0.9261, 0.588, 0.816, 0.7365, 0.2583, 0.7365, 0.124, 0.8849, 0.124, 0.8849, 0.2583, 0.7365, 0.7047, 0.8849, 0.7047, 0.8849, 0.816, 0.7365, 0.816, 0.588, 0.7047, 0.7365, 0.7047, 0.7365, 0.816, 0.588, 0.816, 0.588, 0.4815, 0.491, 0.4815, 0.491, 0.3699, 0.588, 0.3699, 0.7365, 0.4481, 0.7365, 0.4815, 0.588, 0.4815, 0.588, 0.3699, 0.6531, 0.3699, 0.6539, 0.379, 0.6587, 0.3951, 0.6665, 0.41, 0.677, 0.423, 0.6897, 0.4336, 0.7043, 0.4416, 0.72, 0.4464, 0.588, 0.3699, 0.588, 0.2583, 0.7365, 0.2583, 0.7365, 0.2765, 0.72, 0.2781, 0.7043, 0.283, 0.6897, 0.2909, 0.677, 0.3016, 0.6665, 0.3146, 0.6587, 0.3294, 0.6539, 0.3455, 0.6523, 0.3623, 0.6531, 0.3699, 0.8198, 0.3699, 0.8849, 0.3699, 0.8849, 0.4815, 0.7365, 0.4815, 0.7365, 0.4481, 0.7365, 0.4481, 0.7529, 0.4464, 0.7686, 0.4416, 0.7832, 0.4336, 0.7959, 0.423, 0.8064, 0.41, 0.8142, 0.3951, 0.819, 0.379, 0.9819, 0.4815, 0.8849, 0.4815, 0.8849, 0.3699, 0.9819, 0.3699, 0.9819, 0.3699, 0.8849, 0.3699, 0.8849, 0.2583, 0.9819, 0.2583, 0.8849, 0.7047, 0.7365, 0.7047, 0.7365, 0.5931, 0.8849, 0.5931, 0.9819, 0.7047, 0.8849, 0.7047, 0.8849, 0.5931, 0.9819, 0.5931, 0.9819, 0.5931, 0.8849, 0.5931, 0.8849, 0.4815, 0.9819, 0.4815, 0.588, 0.7047, 0.491, 0.7047, 0.491, 0.5931, 0.588, 0.5931, 0.7365, 0.7047, 0.588, 0.7047, 0.588, 0.5931, 0.7365, 0.5931, 0.7365, 0.5931, 0.588, 0.5931, 0.588, 0.4815, 0.7365, 0.4815, 0.588, 0.5931, 0.491, 0.5931, 0.491, 0.4815, 0.588, 0.4815, 0.8849, 0.5931, 0.7365, 0.5931, 0.7365, 0.4815, 0.8849, 0.4815, 0.7365, 0.2765, 0.7365, 0.2583, 0.8849, 0.2583, 0.8849, 0.3699, 0.8198, 0.3699, 0.8206, 0.3623, 0.819, 0.3455, 0.8142, 0.3294, 0.8064, 0.3146, 0.7959, 0.3016, 0.7832, 0.2909, 0.7686, 0.283, 0.7529, 0.2781, 0.588, 0.3699, 0.491, 0.3699, 0.491, 0.2583, 0.588, 0.2583, 0.988, 0.3348, 0.988, 0.2232, 0.994, 0.2232, 0.994, 0.3348, 0.9819, 0.124, 0.9819, 0.0, 0.988, 0.0, 0.988, 0.124, 0.994, 0.8849, 0.994, 0.7879, 1.0, 0.7879, 1.0, 0.8849])
me_plane_003.materials.append(None)
me_plane_003.update()
me_cube_001 = bpy.data.meshes.new('Cube.001')
me_cube_001.from_pydata([(-1.0, -1.0, -1.0), (-1.0, -1.0, 1.0), (-1.0, 1.0, -1.0), (-1.0, 1.0, 1.0), (1.0, -1.0, -1.0), (1.0, -1.0, 1.0), (1.0, 1.0, -1.0), (1.0, 1.0, 1.0)], [], [(0, 1, 3, 2), (2, 3, 7, 6), (6, 7, 5, 4), (4, 5, 1, 0), (2, 6, 4, 0), (7, 3, 1, 5)])
_uv = me_cube_001.uv_layers.new(name='UVMap')
_uv.uv.foreach_set('vector', [0.375, 0.0, 0.625, 0.0, 0.625, 0.25, 0.375, 0.25, 0.375, 0.25, 0.625, 0.25, 0.625, 0.5, 0.375, 0.5, 0.375, 0.5, 0.625, 0.5, 0.625, 0.75, 0.375, 0.75, 0.375, 0.75, 0.625, 0.75, 0.625, 1.0, 0.375, 1.0, 0.125, 0.5, 0.375, 0.5, 0.375, 0.75, 0.125, 0.75, 0.625, 0.5, 0.875, 0.5, 0.875, 0.75, 0.625, 0.75])
me_cube_001.update()
me_cube_002 = bpy.data.meshes.new('Cube.002')
me_cube_002.from_pydata([(-1.0, -1.0, -1.0), (-1.0, -1.0, 1.0), (-1.0, 1.0, -1.0), (-1.0, 1.0, 1.0), (1.0, -1.0, -1.0), (1.0, -1.0, 1.0), (1.0, 1.0, -1.0), (1.0, 1.0, 1.0)], [], [(0, 1, 3, 2), (2, 3, 7, 6), (6, 7, 5, 4), (4, 5, 1, 0), (2, 6, 4, 0), (7, 3, 1, 5)])
_uv = me_cube_002.uv_layers.new(name='UVMap')
_uv.uv.foreach_set('vector', [0.375, 0.0, 0.625, 0.0, 0.625, 0.25, 0.375, 0.25, 0.375, 0.25, 0.625, 0.25, 0.625, 0.5, 0.375, 0.5, 0.375, 0.5, 0.625, 0.5, 0.625, 0.75, 0.375, 0.75, 0.375, 0.75, 0.625, 0.75, 0.625, 1.0, 0.375, 1.0, 0.125, 0.5, 0.375, 0.5, 0.375, 0.75, 0.125, 0.75, 0.625, 0.5, 0.875, 0.5, 0.875, 0.75, 0.625, 0.75])
me_cube_002.update()
me_cube_009 = bpy.data.meshes.new('Cube.009')
me_cube_009.from_pydata([(-1.0, -1.0, -1.0), (-1.0, -1.0, 1.0), (-1.0, 1.0, -1.0), (-1.0, 1.0, 1.0), (1.0, -1.0, -1.0), (1.0, -1.0, 1.0), (1.0, 1.0, -1.0), (1.0, 1.0, 1.0)], [], [(0, 1, 3, 2), (2, 3, 7, 6), (6, 7, 5, 4), (4, 5, 1, 0), (2, 6, 4, 0), (7, 3, 1, 5)])
_uv = me_cube_009.uv_layers.new(name='UVMap')
_uv.uv.foreach_set('vector', [0.375, 0.0, 0.625, 0.0, 0.625, 0.25, 0.375, 0.25, 0.375, 0.25, 0.625, 0.25, 0.625, 0.5, 0.375, 0.5, 0.375, 0.5, 0.625, 0.5, 0.625, 0.75, 0.375, 0.75, 0.375, 0.75, 0.625, 0.75, 0.625, 1.0, 0.375, 1.0, 0.125, 0.5, 0.375, 0.5, 0.375, 0.75, 0.125, 0.75, 0.625, 0.5, 0.875, 0.5, 0.875, 0.75, 0.625, 0.75])
me_cube_009.update()
me_cube_004 = bpy.data.meshes.new('Cube.004')
me_cube_004.from_pydata([(-1.0, -1.0, -1.0), (-1.0, -1.0, 1.0), (-1.0, 1.0, -1.0), (-1.0, 1.0, 1.0), (1.0, -1.0, -1.0), (1.0, -1.0, 1.0), (1.0, 1.0, -1.0), (1.0, 1.0, 1.0)], [], [(0, 1, 3, 2), (2, 3, 7, 6), (6, 7, 5, 4), (4, 5, 1, 0), (2, 6, 4, 0), (7, 3, 1, 5)])
_uv = me_cube_004.uv_layers.new(name='UVMap')
_uv.uv.foreach_set('vector', [0.375, 0.0, 0.625, 0.0, 0.625, 0.25, 0.375, 0.25, 0.375, 0.25, 0.625, 0.25, 0.625, 0.5, 0.375, 0.5, 0.375, 0.5, 0.625, 0.5, 0.625, 0.75, 0.375, 0.75, 0.375, 0.75, 0.625, 0.75, 0.625, 1.0, 0.375, 1.0, 0.125, 0.5, 0.375, 0.5, 0.375, 0.75, 0.125, 0.75, 0.625, 0.5, 0.875, 0.5, 0.875, 0.75, 0.625, 0.75])
me_cube_004.update()
me_cube_008 = bpy.data.meshes.new('Cube.008')
me_cube_008.from_pydata([(-1.0, -1.0, -1.0), (-1.0, -1.0, 1.0), (-1.0, 1.0, -1.0), (-1.0, 1.0, 1.0), (1.0, -1.0, -1.0), (1.0, -1.0, 1.0), (1.0, 1.0, -1.0), (1.0, 1.0, 1.0)], [], [(0, 1, 3, 2), (2, 3, 7, 6), (6, 7, 5, 4), (4, 5, 1, 0), (2, 6, 4, 0), (7, 3, 1, 5)])
_uv = me_cube_008.uv_layers.new(name='UVMap')
_uv.uv.foreach_set('vector', [0.375, 0.0, 0.625, 0.0, 0.625, 0.25, 0.375, 0.25, 0.375, 0.25, 0.625, 0.25, 0.625, 0.5, 0.375, 0.5, 0.375, 0.5, 0.625, 0.5, 0.625, 0.75, 0.375, 0.75, 0.375, 0.75, 0.625, 0.75, 0.625, 1.0, 0.375, 1.0, 0.125, 0.5, 0.375, 0.5, 0.375, 0.75, 0.125, 0.75, 0.625, 0.5, 0.875, 0.5, 0.875, 0.75, 0.625, 0.75])
me_cube_008.update()
me_cube_006 = bpy.data.meshes.new('Cube.006')
me_cube_006.from_pydata([(-1.0, -1.0, -1.0), (-1.0, -1.0, 1.0), (-1.0, 1.0, -1.0), (-1.0, 1.0, 1.0), (1.0, -1.0, -1.0), (1.0, -1.0, 1.0), (1.0, 1.0, -1.0), (1.0, 1.0, 1.0)], [], [(0, 1, 3, 2), (2, 3, 7, 6), (6, 7, 5, 4), (4, 5, 1, 0), (2, 6, 4, 0), (7, 3, 1, 5)])
_uv = me_cube_006.uv_layers.new(name='UVMap')
_uv.uv.foreach_set('vector', [0.375, 0.0, 0.625, 0.0, 0.625, 0.25, 0.375, 0.25, 0.375, 0.25, 0.625, 0.25, 0.625, 0.5, 0.375, 0.5, 0.375, 0.5, 0.625, 0.5, 0.625, 0.75, 0.375, 0.75, 0.375, 0.75, 0.625, 0.75, 0.625, 1.0, 0.375, 1.0, 0.125, 0.5, 0.375, 0.5, 0.375, 0.75, 0.125, 0.75, 0.625, 0.5, 0.875, 0.5, 0.875, 0.75, 0.625, 0.75])
me_cube_006.update()
me_cube_007 = bpy.data.meshes.new('Cube.007')
me_cube_007.from_pydata([(-1.0, -1.0, -1.0), (-1.0, -1.0, 1.0), (-1.0, 1.0, -1.0), (-1.0, 1.0, 1.0), (1.0, -1.0, -1.0), (1.0, -1.0, 1.0), (1.0, 1.0, -1.0), (1.0, 1.0, 1.0)], [], [(0, 1, 3, 2), (2, 3, 7, 6), (6, 7, 5, 4), (4, 5, 1, 0), (2, 6, 4, 0), (7, 3, 1, 5)])
_uv = me_cube_007.uv_layers.new(name='UVMap')
_uv.uv.foreach_set('vector', [0.375, 0.0, 0.625, 0.0, 0.625, 0.25, 0.375, 0.25, 0.375, 0.25, 0.625, 0.25, 0.625, 0.5, 0.375, 0.5, 0.375, 0.5, 0.625, 0.5, 0.625, 0.75, 0.375, 0.75, 0.375, 0.75, 0.625, 0.75, 0.625, 1.0, 0.375, 1.0, 0.125, 0.5, 0.375, 0.5, 0.375, 0.75, 0.125, 0.75, 0.625, 0.5, 0.875, 0.5, 0.875, 0.75, 0.625, 0.75])
me_cube_007.update()
me_cube_010 = bpy.data.meshes.new('Cube.010')
me_cube_010.from_pydata([(-1.0, -1.0, -1.0), (-1.0, -1.0, 1.0), (-1.0, 1.0, -1.0), (-1.0, 1.0, 1.0), (1.0, -1.0, -1.0), (1.0, -1.0, 1.0), (1.0, 1.0, -1.0), (1.0, 1.0, 1.0)], [], [(0, 1, 3, 2), (2, 3, 7, 6), (6, 7, 5, 4), (4, 5, 1, 0), (2, 6, 4, 0), (7, 3, 1, 5)])
_uv = me_cube_010.uv_layers.new(name='UVMap')
_uv.uv.foreach_set('vector', [0.375, 0.0, 0.625, 0.0, 0.625, 0.25, 0.375, 0.25, 0.375, 0.25, 0.625, 0.25, 0.625, 0.5, 0.375, 0.5, 0.375, 0.5, 0.625, 0.5, 0.625, 0.75, 0.375, 0.75, 0.375, 0.75, 0.625, 0.75, 0.625, 1.0, 0.375, 1.0, 0.125, 0.5, 0.375, 0.5, 0.375, 0.75, 0.125, 0.75, 0.625, 0.5, 0.875, 0.5, 0.875, 0.75, 0.625, 0.75])
me_cube_010.update()
me_cube_011 = bpy.data.meshes.new('Cube.011')
me_cube_011.from_pydata([(-1.0, -1.0, -1.0), (-1.0, -1.0, 1.0), (-1.0, 1.0, -1.0), (-1.0, 1.0, 1.0), (1.0, -1.0, -1.0), (1.0, -1.0, 1.0), (1.0, 1.0, -1.0), (1.0, 1.0, 1.0)], [], [(0, 1, 3, 2), (2, 3, 7, 6), (6, 7, 5, 4), (4, 5, 1, 0), (2, 6, 4, 0), (7, 3, 1, 5)])
_uv = me_cube_011.uv_layers.new(name='UVMap')
_uv.uv.foreach_set('vector', [0.375, 0.0, 0.625, 0.0, 0.625, 0.25, 0.375, 0.25, 0.375, 0.25, 0.625, 0.25, 0.625, 0.5, 0.375, 0.5, 0.375, 0.5, 0.625, 0.5, 0.625, 0.75, 0.375, 0.75, 0.375, 0.75, 0.625, 0.75, 0.625, 1.0, 0.375, 1.0, 0.125, 0.5, 0.375, 0.5, 0.375, 0.75, 0.125, 0.75, 0.625, 0.5, 0.875, 0.5, 0.875, 0.75, 0.625, 0.75])
me_cube_011.update()
me_cylinder = bpy.data.meshes.new('Cylinder')
me_cylinder.from_pydata([(0.0, 1.0, -1.0), (0.0, 1.0, 1.0), (0.1951, 0.9808, -1.0), (0.1951, 0.9808, 1.0), (0.3827, 0.9239, -1.0), (0.3827, 0.9239, 1.0), (0.5556, 0.8315, -1.0), (0.5556, 0.8315, 1.0), (0.7071, 0.7071, -1.0), (0.7071, 0.7071, 1.0), (0.8315, 0.5556, -1.0), (0.8315, 0.5556, 1.0), (0.9239, 0.3827, -1.0), (0.9239, 0.3827, 1.0), (0.9808, 0.1951, -1.0), (0.9808, 0.1951, 1.0), (1.0, -4.371e-08, -1.0), (1.0, -4.371e-08, 1.0), (0.9808, -0.1951, -1.0), (0.9808, -0.1951, 1.0), (0.9239, -0.3827, -1.0), (0.9239, -0.3827, 1.0), (0.8315, -0.5556, -1.0), (0.8315, -0.5556, 1.0), (0.7071, -0.7071, -1.0), (0.7071, -0.7071, 1.0), (0.5556, -0.8315, -1.0), (0.5556, -0.8315, 1.0), (0.3827, -0.9239, -1.0), (0.3827, -0.9239, 1.0), (0.1951, -0.9808, -1.0), (0.1951, -0.9808, 1.0), (-8.742e-08, -1.0, -1.0), (-8.742e-08, -1.0, 1.0), (-0.1951, -0.9808, -1.0), (-0.1951, -0.9808, 1.0), (-0.3827, -0.9239, -1.0), (-0.3827, -0.9239, 1.0), (-0.5556, -0.8315, -1.0), (-0.5556, -0.8315, 1.0), (-0.7071, -0.7071, -1.0), (-0.7071, -0.7071, 1.0), (-0.8315, -0.5556, -1.0), (-0.8315, -0.5556, 1.0), (-0.9239, -0.3827, -1.0), (-0.9239, -0.3827, 1.0), (-0.9808, -0.1951, -1.0), (-0.9808, -0.1951, 1.0), (-1.0, 1.192e-08, -1.0), (-1.0, 1.192e-08, 1.0), (-0.9808, 0.1951, -1.0), (-0.9808, 0.1951, 1.0), (-0.9239, 0.3827, -1.0), (-0.9239, 0.3827, 1.0), (-0.8315, 0.5556, -1.0), (-0.8315, 0.5556, 1.0), (-0.7071, 0.7071, -1.0), (-0.7071, 0.7071, 1.0), (-0.5556, 0.8315, -1.0), (-0.5556, 0.8315, 1.0), (-0.3827, 0.9239, -1.0), (-0.3827, 0.9239, 1.0), (-0.1951, 0.9808, -1.0), (-0.1951, 0.9808, 1.0), (-0.7605, 0.5082, 1.0), (-0.5082, 0.7605, 1.0), (-0.6468, 0.6468, 1.0), (-0.1784, 0.8971, 1.0), (0.1784, 0.8971, 1.0), (0.0, 0.9147, 1.0), (-0.35, 0.8451, 1.0), (-0.9147, 1.091e-08, 1.0), (-0.8971, 0.1784, 1.0), (-0.8971, -0.1784, 1.0), (-0.7605, -0.5082, 1.0), (-0.5082, -0.7605, 1.0), (-0.6468, -0.6468, 1.0), (-0.8451, -0.35, 1.0), (-0.1784, -0.8971, 1.0), (0.1784, -0.8971, 1.0), (-7.996e-08, -0.9147, 1.0), (0.5082, -0.7605, 1.0), (0.7605, -0.5082, 1.0), (0.6468, -0.6468, 1.0), (0.35, -0.8451, 1.0), (0.5082, 0.7605, 1.0), (0.7605, 0.5082, 1.0), (0.6468, 0.6468, 1.0), (0.9147, -3.998e-08, 1.0), (0.8971, -0.1784, 1.0), (0.8971, 0.1784, 1.0), (0.8451, 0.35, 1.0), (-0.8451, 0.35, 1.0), (0.35, 0.8451, 1.0), (-0.35, -0.8451, 1.0), (0.8451, -0.35, 1.0), (0.0, 0.9147, -1.0), (0.35, 0.8451, -1.0), (0.1784, 0.8971, -1.0), (0.6468, 0.6468, -1.0), (0.7605, 0.5082, -1.0), (0.8451, 0.35, -1.0), (0.5082, 0.7605, -1.0), (0.35, -0.8451, -1.0), (0.6468, -0.6468, -1.0), (0.5082, -0.7605, -1.0), (0.8451, -0.35, -1.0), (0.7605, -0.5082, -1.0), (0.9147, -3.998e-08, -1.0), (0.8971, -0.1784, -1.0), (-0.8451, -0.35, -1.0), (-0.6468, -0.6468, -1.0), (-0.7605, -0.5082, -1.0), (-0.35, -0.8451, -1.0), (-0.5082, -0.7605, -1.0), (-7.996e-08, -0.9147, -1.0), (-0.1784, -0.8971, -1.0), (-0.9147, 1.091e-08, -1.0), (-0.8451, 0.35, -1.0), (-0.8971, 0.1784, -1.0), (-0.6468, 0.6468, -1.0), (-0.35, 0.8451, -1.0), (-0.5082, 0.7605, -1.0), (-0.7605, 0.5082, -1.0), (0.8971, 0.1784, -1.0), (0.1784, -0.8971, -1.0), (-0.8971, -0.1784, -1.0), (-0.1784, 0.8971, -1.0)], [], [(0, 1, 3, 2), (2, 3, 5, 4), (4, 5, 7, 6), (6, 7, 9, 8), (8, 9, 11, 10), (10, 11, 13, 12), (12, 13, 15, 14), (14, 15, 17, 16), (16, 17, 19, 18), (18, 19, 21, 20), (20, 21, 23, 22), (22, 23, 25, 24), (24, 25, 27, 26), (26, 27, 29, 28), (28, 29, 31, 30), (30, 31, 33, 32), (32, 33, 35, 34), (34, 35, 37, 36), (36, 37, 39, 38), (38, 39, 41, 40), (40, 41, 43, 42), (42, 43, 45, 44), (44, 45, 47, 46), (46, 47, 49, 48), (48, 49, 51, 50), (50, 51, 53, 52), (52, 53, 55, 54), (54, 55, 57, 56), (56, 57, 59, 58), (58, 59, 61, 60), (94, 37, 35, 33, 31, 29, 27, 25, 23, 21, 95, 82, 83, 81, 84, 79, 80, 78), (95, 21, 19, 17, 15, 13, 11, 9, 7, 5, 3, 1, 63, 61, 59, 57, 55, 53, 51, 49, 47, 45, 43, 41, 39, 37, 94, 75, 76, 74, 77, 73, 71, 72, 92, 64, 66, 65, 70, 67, 69, 68, 93, 85, 87, 86, 91, 90, 88, 89), (60, 61, 63, 62), (62, 63, 1, 0), (38, 40, 42, 44, 46, 48, 50, 52, 54, 123, 118, 119, 117, 126, 110, 112, 111, 114), (123, 54, 56, 58, 60, 62, 0, 2, 4, 6, 8, 10, 12, 14, 16, 18, 20, 22, 24, 26, 28, 30, 32, 34, 36, 38, 114, 113, 116, 115, 125, 103, 105, 104, 107, 106, 109, 108, 124, 101, 100, 99, 102, 97, 98, 96, 127, 121, 122, 120), (98, 68, 69, 96), (97, 93, 68, 98), (102, 85, 93, 97), (99, 87, 85, 102), (86, 87, 99, 100), (91, 86, 100, 101), (90, 91, 101, 124), (88, 90, 124, 108), (89, 88, 108, 109), (95, 89, 109, 106), (82, 95, 106, 107), (83, 82, 107, 104), (81, 83, 104, 105), (84, 81, 105, 103), (79, 84, 103, 125), (80, 79, 125, 115), (78, 80, 115, 116), (94, 78, 116, 113), (75, 94, 113, 114), (76, 75, 114, 111), (112, 74, 76, 111), (110, 77, 74, 112), (126, 73, 77, 110), (117, 71, 73, 126), (119, 72, 71, 117), (118, 92, 72, 119), (123, 64, 92, 118), (120, 66, 64, 123), (122, 65, 66, 120), (121, 70, 65, 122), (127, 67, 70, 121), (96, 69, 67, 127)])
_uv = me_cylinder.uv_layers.new(name='UVMap')
_uv.uv.foreach_set('vector', [1.0, 0.5, 1.0, 1.0, 0.9688, 1.0, 0.9688, 0.5, 0.9688, 0.5, 0.9688, 1.0, 0.9375, 1.0, 0.9375, 0.5, 0.9375, 0.5, 0.9375, 1.0, 0.9062, 1.0, 0.9062, 0.5, 0.9062, 0.5, 0.9062, 1.0, 0.875, 1.0, 0.875, 0.5, 0.875, 0.5, 0.875, 1.0, 0.8438, 1.0, 0.8438, 0.5, 0.8438, 0.5, 0.8438, 1.0, 0.8125, 1.0, 0.8125, 0.5, 0.8125, 0.5, 0.8125, 1.0, 0.7812, 1.0, 0.7812, 0.5, 0.7812, 0.5, 0.7812, 1.0, 0.75, 1.0, 0.75, 0.5, 0.75, 0.5, 0.75, 1.0, 0.7188, 1.0, 0.7188, 0.5, 0.7188, 0.5, 0.7188, 1.0, 0.6875, 1.0, 0.6875, 0.5, 0.6875, 0.5, 0.6875, 1.0, 0.6562, 1.0, 0.6562, 0.5, 0.6562, 0.5, 0.6562, 1.0, 0.625, 1.0, 0.625, 0.5, 0.625, 0.5, 0.625, 1.0, 0.5938, 1.0, 0.5938, 0.5, 0.5938, 0.5, 0.5938, 1.0, 0.5625, 1.0, 0.5625, 0.5, 0.5625, 0.5, 0.5625, 1.0, 0.5312, 1.0, 0.5312, 0.5, 0.5312, 0.5, 0.5312, 1.0, 0.5, 1.0, 0.5, 0.5, 0.5, 0.5, 0.5, 1.0, 0.4688, 1.0, 0.4688, 0.5, 0.4688, 0.5, 0.4688, 1.0, 0.4375, 1.0, 0.4375, 0.5, 0.4375, 0.5, 0.4375, 1.0, 0.4062, 1.0, 0.4062, 0.5, 0.4062, 0.5, 0.4062, 1.0, 0.375, 1.0, 0.375, 0.5, 0.375, 0.5, 0.375, 1.0, 0.3438, 1.0, 0.3438, 0.5, 0.3438, 0.5, 0.3438, 1.0, 0.3125, 1.0, 0.3125, 0.5, 0.3125, 0.5, 0.3125, 1.0, 0.2812, 1.0, 0.2812, 0.5, 0.2812, 0.5, 0.2812, 1.0, 0.25, 1.0, 0.25, 0.5, 0.25, 0.5, 0.25, 1.0, 0.2188, 1.0, 0.2188, 0.5, 0.2188, 0.5, 0.2188, 1.0, 0.1875, 1.0, 0.1875, 0.5, 0.1875, 0.5, 0.1875, 1.0, 0.1562, 1.0, 0.1562, 0.5, 0.1562, 0.5, 0.1562, 1.0, 0.125, 1.0, 0.125, 0.5, 0.125, 0.5, 0.125, 1.0, 0.09375, 1.0, 0.09375, 0.5, 0.09375, 0.5, 0.09375, 1.0, 0.0625, 1.0, 0.0625, 0.5, 0.166, 0.04718, 0.1582, 0.02827, 0.2032, 0.01461, 0.25, 0.01, 0.2968, 0.01461, 0.3418, 0.02827, 0.3833, 0.05045, 0.4197, 0.08029, 0.4496, 0.1167, 0.4717, 0.1582, 0.4528, 0.166, 0.4325, 0.128, 0.4052, 0.09477, 0.372, 0.06747, 0.334, 0.04718, 0.2928, 0.03469, 0.25, 0.03047, 0.2072, 0.03469, 0.4528, 0.166, 0.4717, 0.1582, 0.4854, 0.2032, 0.49, 0.25, 0.4854, 0.2968, 0.4717, 0.3418, 0.4496, 0.3833, 0.4197, 0.4197, 0.3833, 0.4496, 0.3418, 0.4717, 0.2968, 0.4854, 0.25, 0.49, 0.2032, 0.4854, 0.1582, 0.4717, 0.1167, 0.4496, 0.08029, 0.4197, 0.05045, 0.3833, 0.02827, 0.3418, 0.01461, 0.2968, 0.01, 0.25, 0.01461, 0.2032, 0.02827, 0.1582, 0.05045, 0.1167, 0.08029, 0.08029, 0.1167, 0.05045, 0.1582, 0.02827, 0.166, 0.04718, 0.128, 0.06747, 0.09477, 0.09477, 0.06747, 0.128, 0.04718, 0.166, 0.03469, 0.2072, 0.03047, 0.25, 0.03469, 0.2928, 0.04718, 0.334, 0.06747, 0.372, 0.09477, 0.4052, 0.128, 0.4325, 0.166, 0.4528, 0.2072, 0.4653, 0.25, 0.4695, 0.2928, 0.4653, 0.334, 0.4528, 0.372, 0.4325, 0.4052, 0.4052, 0.4325, 0.372, 0.4528, 0.334, 0.4653, 0.2928, 0.4695, 0.25, 0.4653, 0.2072, 0.0625, 0.5, 0.0625, 1.0, 0.03125, 1.0, 0.03125, 0.5, 0.03125, 0.5, 0.03125, 1.0, 0.0, 1.0, 0.0, 0.5, 0.6167, 0.05045, 0.5803, 0.08029, 0.5504, 0.1167, 0.5283, 0.1582, 0.5146, 0.2032, 0.51, 0.25, 0.5146, 0.2968, 0.5283, 0.3418, 0.5504, 0.3833, 0.5675, 0.372, 0.5472, 0.334, 0.5347, 0.2928, 0.5305, 0.25, 0.5347, 0.2072, 0.5472, 0.166, 0.5675, 0.128, 0.5948, 0.09477, 0.628, 0.06747, 0.5675, 0.372, 0.5504, 0.3833, 0.5803, 0.4197, 0.6167, 0.4496, 0.6582, 0.4717, 0.7032, 0.4854, 0.75, 0.49, 0.7968, 0.4854, 0.8418, 0.4717, 0.8833, 0.4496, 0.9197, 0.4197, 0.9496, 0.3833, 0.9717, 0.3418, 0.9854, 0.2968, 0.99, 0.25, 0.9854, 0.2032, 0.9717, 0.1582, 0.9496, 0.1167, 0.9197, 0.08029, 0.8833, 0.05045, 0.8418, 0.02827, 0.7968, 0.01461, 0.75, 0.01, 0.7032, 0.01461, 0.6582, 0.02827, 0.6167, 0.05045, 0.628, 0.06747, 0.666, 0.04718, 0.7072, 0.03469, 0.75, 0.03047, 0.7928, 0.03469, 0.834, 0.04718, 0.872, 0.06747, 0.9052, 0.09477, 0.9325, 0.128, 0.9528, 0.166, 0.9653, 0.2072, 0.9695, 0.25, 0.9653, 0.2928, 0.9528, 0.334, 0.9325, 0.372, 0.9052, 0.4052, 0.872, 0.4325, 0.834, 0.4528, 0.7928, 0.4653, 0.75, 0.4695, 0.7072, 0.4653, 0.666, 0.4528, 0.628, 0.4325, 0.5948, 0.4052, 0.9688, 0.7069, 0.9688, 0.7551, 1.0, 0.7551, 1.0, 0.7069, 0.9375, 0.7069, 0.9375, 0.7551, 0.9688, 0.7551, 0.9688, 0.7069, 0.9062, 0.7069, 0.9062, 0.7551, 0.9375, 0.7551, 0.9375, 0.7069, 0.875, 0.7069, 0.875, 0.7551, 0.9062, 0.7551, 0.9062, 0.7069, 0.8438, 0.7551, 0.875, 0.7551, 0.875, 0.7069, 0.8438, 0.7069, 0.8125, 0.7551, 0.8438, 0.7551, 0.8438, 0.7069, 0.8125, 0.7069, 0.7812, 0.7551, 0.8125, 0.7551, 0.8125, 0.7069, 0.7812, 0.7069, 0.75, 0.7551, 0.7812, 0.7551, 0.7812, 0.7069, 0.75, 0.7069, 0.7188, 0.7551, 0.75, 0.7551, 0.75, 0.7069, 0.7188, 0.7069, 0.6875, 0.7551, 0.7188, 0.7551, 0.7188, 0.7069, 0.6875, 0.7069, 0.6562, 0.7551, 0.6875, 0.7551, 0.6875, 0.7069, 0.6562, 0.7069, 0.625, 0.7551, 0.6562, 0.7551, 0.6562, 0.7069, 0.625, 0.7069, 0.5938, 0.7551, 0.625, 0.7551, 0.625, 0.7069, 0.5938, 0.7069, 0.5625, 0.7551, 0.5938, 0.7551, 0.5938, 0.7069, 0.5625, 0.7069, 0.5312, 0.7551, 0.5625, 0.7551, 0.5625, 0.7069, 0.5312, 0.7069, 0.5, 0.7551, 0.5312, 0.7551, 0.5312, 0.7069, 0.5, 0.7069, 0.4688, 0.7551, 0.5, 0.7551, 0.5, 0.7069, 0.4688, 0.7069, 0.4375, 0.7551, 0.4688, 0.7551, 0.4688, 0.7069, 0.4375, 0.7069, 0.4062, 0.7551, 0.4375, 0.7551, 0.4375, 0.7069, 0.4062, 0.7069, 0.375, 0.7551, 0.4062, 0.7551, 0.4062, 0.7069, 0.375, 0.7069, 0.3438, 0.7069, 0.3438, 0.7551, 0.375, 0.7551, 0.375, 0.7069, 0.3125, 0.7069, 0.3125, 0.7551, 0.3438, 0.7551, 0.3438, 0.7069, 0.2812, 0.7069, 0.2812, 0.7551, 0.3125, 0.7551, 0.3125, 0.7069, 0.25, 0.7069, 0.25, 0.7551, 0.2812, 0.7551, 0.2812, 0.7069, 0.2188, 0.7069, 0.2188, 0.7551, 0.25, 0.7551, 0.25, 0.7069, 0.1875, 0.7069, 0.1875, 0.7551, 0.2188, 0.7551, 0.2188, 0.7069, 0.1562, 0.7069, 0.1562, 0.7551, 0.1875, 0.7551, 0.1875, 0.7069, 0.125, 0.7069, 0.125, 0.7551, 0.1562, 0.7551, 0.1562, 0.7069, 0.09375, 0.7069, 0.09375, 0.7551, 0.125, 0.7551, 0.125, 0.7069, 0.0625, 0.7069, 0.0625, 0.7551, 0.09375, 0.7551, 0.09375, 0.7069, 0.03125, 0.7069, 0.03125, 0.7551, 0.0625, 0.7551, 0.0625, 0.7069, 0.0, 0.7069, 0.0, 0.7551, 0.03125, 0.7551, 0.03125, 0.7069])
me_cylinder.materials.append(None)
me_cylinder.update()
me_cylinder_001 = bpy.data.meshes.new('Cylinder.001')
me_cylinder_001.from_pydata([(0.0, 1.0, -1.0), (0.0, 1.0, 1.0), (0.1951, 0.9808, -1.0), (0.1951, 0.9808, 1.0), (0.3827, 0.9239, -1.0), (0.3827, 0.9239, 1.0), (0.5556, 0.8315, -1.0), (0.5556, 0.8315, 1.0), (0.7071, 0.7071, -1.0), (0.7071, 0.7071, 1.0), (0.8315, 0.5556, -1.0), (0.8315, 0.5556, 1.0), (0.9239, 0.3827, -1.0), (0.9239, 0.3827, 1.0), (0.9808, 0.1951, -1.0), (0.9808, 0.1951, 1.0), (1.0, -4.371e-08, -1.0), (1.0, -4.371e-08, 1.0), (0.9808, -0.1951, -1.0), (0.9808, -0.1951, 1.0), (0.9239, -0.3827, -1.0), (0.9239, -0.3827, 1.0), (0.8315, -0.5556, -1.0), (0.8315, -0.5556, 1.0), (0.7071, -0.7071, -1.0), (0.7071, -0.7071, 1.0), (0.5556, -0.8315, -1.0), (0.5556, -0.8315, 1.0), (0.3827, -0.9239, -1.0), (0.3827, -0.9239, 1.0), (0.1951, -0.9808, -1.0), (0.1951, -0.9808, 1.0), (-8.742e-08, -1.0, -1.0), (-8.742e-08, -1.0, 1.0), (-0.1951, -0.9808, -1.0), (-0.1951, -0.9808, 1.0), (-0.3827, -0.9239, -1.0), (-0.3827, -0.9239, 1.0), (-0.5556, -0.8315, -1.0), (-0.5556, -0.8315, 1.0), (-0.7071, -0.7071, -1.0), (-0.7071, -0.7071, 1.0), (-0.8315, -0.5556, -1.0), (-0.8315, -0.5556, 1.0), (-0.9239, -0.3827, -1.0), (-0.9239, -0.3827, 1.0), (-0.9808, -0.1951, -1.0), (-0.9808, -0.1951, 1.0), (-1.0, 1.192e-08, -1.0), (-1.0, 1.192e-08, 1.0), (-0.9808, 0.1951, -1.0), (-0.9808, 0.1951, 1.0), (-0.9239, 0.3827, -1.0), (-0.9239, 0.3827, 1.0), (-0.8315, 0.5556, -1.0), (-0.8315, 0.5556, 1.0), (-0.7071, 0.7071, -1.0), (-0.7071, 0.7071, 1.0), (-0.5556, 0.8315, -1.0), (-0.5556, 0.8315, 1.0), (-0.3827, 0.9239, -1.0), (-0.3827, 0.9239, 1.0), (-0.1951, 0.9808, -1.0), (-0.1951, 0.9808, 1.0)], [], [(0, 1, 3, 2), (2, 3, 5, 4), (4, 5, 7, 6), (6, 7, 9, 8), (8, 9, 11, 10), (10, 11, 13, 12), (12, 13, 15, 14), (14, 15, 17, 16), (16, 17, 19, 18), (18, 19, 21, 20), (20, 21, 23, 22), (22, 23, 25, 24), (24, 25, 27, 26), (26, 27, 29, 28), (28, 29, 31, 30), (30, 31, 33, 32), (32, 33, 35, 34), (34, 35, 37, 36), (36, 37, 39, 38), (38, 39, 41, 40), (40, 41, 43, 42), (42, 43, 45, 44), (44, 45, 47, 46), (46, 47, 49, 48), (48, 49, 51, 50), (50, 51, 53, 52), (52, 53, 55, 54), (54, 55, 57, 56), (56, 57, 59, 58), (58, 59, 61, 60), (3, 1, 63, 61, 59, 57, 55, 53, 51, 49, 47, 45, 43, 41, 39, 37, 35, 33, 31, 29, 27, 25, 23, 21, 19, 17, 15, 13, 11, 9, 7, 5), (60, 61, 63, 62), (62, 63, 1, 0), (0, 2, 4, 6, 8, 10, 12, 14, 16, 18, 20, 22, 24, 26, 28, 30, 32, 34, 36, 38, 40, 42, 44, 46, 48, 50, 52, 54, 56, 58, 60, 62)])
_uv = me_cylinder_001.uv_layers.new(name='UVMap')
_uv.uv.foreach_set('vector', [1.0, 0.5, 1.0, 1.0, 0.9688, 1.0, 0.9688, 0.5, 0.9688, 0.5, 0.9688, 1.0, 0.9375, 1.0, 0.9375, 0.5, 0.9375, 0.5, 0.9375, 1.0, 0.9062, 1.0, 0.9062, 0.5, 0.9062, 0.5, 0.9062, 1.0, 0.875, 1.0, 0.875, 0.5, 0.875, 0.5, 0.875, 1.0, 0.8438, 1.0, 0.8438, 0.5, 0.8438, 0.5, 0.8438, 1.0, 0.8125, 1.0, 0.8125, 0.5, 0.8125, 0.5, 0.8125, 1.0, 0.7812, 1.0, 0.7812, 0.5, 0.7812, 0.5, 0.7812, 1.0, 0.75, 1.0, 0.75, 0.5, 0.75, 0.5, 0.75, 1.0, 0.7188, 1.0, 0.7188, 0.5, 0.7188, 0.5, 0.7188, 1.0, 0.6875, 1.0, 0.6875, 0.5, 0.6875, 0.5, 0.6875, 1.0, 0.6562, 1.0, 0.6562, 0.5, 0.6562, 0.5, 0.6562, 1.0, 0.625, 1.0, 0.625, 0.5, 0.625, 0.5, 0.625, 1.0, 0.5938, 1.0, 0.5938, 0.5, 0.5938, 0.5, 0.5938, 1.0, 0.5625, 1.0, 0.5625, 0.5, 0.5625, 0.5, 0.5625, 1.0, 0.5312, 1.0, 0.5312, 0.5, 0.5312, 0.5, 0.5312, 1.0, 0.5, 1.0, 0.5, 0.5, 0.5, 0.5, 0.5, 1.0, 0.4688, 1.0, 0.4688, 0.5, 0.4688, 0.5, 0.4688, 1.0, 0.4375, 1.0, 0.4375, 0.5, 0.4375, 0.5, 0.4375, 1.0, 0.4062, 1.0, 0.4062, 0.5, 0.4062, 0.5, 0.4062, 1.0, 0.375, 1.0, 0.375, 0.5, 0.375, 0.5, 0.375, 1.0, 0.3438, 1.0, 0.3438, 0.5, 0.3438, 0.5, 0.3438, 1.0, 0.3125, 1.0, 0.3125, 0.5, 0.3125, 0.5, 0.3125, 1.0, 0.2812, 1.0, 0.2812, 0.5, 0.2812, 0.5, 0.2812, 1.0, 0.25, 1.0, 0.25, 0.5, 0.25, 0.5, 0.25, 1.0, 0.2188, 1.0, 0.2188, 0.5, 0.2188, 0.5, 0.2188, 1.0, 0.1875, 1.0, 0.1875, 0.5, 0.1875, 0.5, 0.1875, 1.0, 0.1562, 1.0, 0.1562, 0.5, 0.1562, 0.5, 0.1562, 1.0, 0.125, 1.0, 0.125, 0.5, 0.125, 0.5, 0.125, 1.0, 0.09375, 1.0, 0.09375, 0.5, 0.09375, 0.5, 0.09375, 1.0, 0.0625, 1.0, 0.0625, 0.5, 0.2968, 0.4854, 0.25, 0.49, 0.2032, 0.4854, 0.1582, 0.4717, 0.1167, 0.4496, 0.08029, 0.4197, 0.05045, 0.3833, 0.02827, 0.3418, 0.01461, 0.2968, 0.01, 0.25, 0.01461, 0.2032, 0.02827, 0.1582, 0.05045, 0.1167, 0.08029, 0.08029, 0.1167, 0.05045, 0.1582, 0.02827, 0.2032, 0.01461, 0.25, 0.01, 0.2968, 0.01461, 0.3418, 0.02827, 0.3833, 0.05045, 0.4197, 0.08029, 0.4496, 0.1167, 0.4717, 0.1582, 0.4854, 0.2032, 0.49, 0.25, 0.4854, 0.2968, 0.4717, 0.3418, 0.4496, 0.3833, 0.4197, 0.4197, 0.3833, 0.4496, 0.3418, 0.4717, 0.0625, 0.5, 0.0625, 1.0, 0.03125, 1.0, 0.03125, 0.5, 0.03125, 0.5, 0.03125, 1.0, 0.0, 1.0, 0.0, 0.5, 0.75, 0.49, 0.7968, 0.4854, 0.8418, 0.4717, 0.8833, 0.4496, 0.9197, 0.4197, 0.9496, 0.3833, 0.9717, 0.3418, 0.9854, 0.2968, 0.99, 0.25, 0.9854, 0.2032, 0.9717, 0.1582, 0.9496, 0.1167, 0.9197, 0.08029, 0.8833, 0.05045, 0.8418, 0.02827, 0.7968, 0.01461, 0.75, 0.01, 0.7032, 0.01461, 0.6582, 0.02827, 0.6167, 0.05045, 0.5803, 0.08029, 0.5504, 0.1167, 0.5283, 0.1582, 0.5146, 0.2032, 0.51, 0.25, 0.5146, 0.2968, 0.5283, 0.3418, 0.5504, 0.3833, 0.5803, 0.4197, 0.6167, 0.4496, 0.6582, 0.4717, 0.7032, 0.4854])
me_cylinder_001.update()
me_sphere = bpy.data.meshes.new('Sphere')
me_sphere.from_pydata([(0.0, 0.1951, 0.9808), (0.0, 0.3827, 0.9239), (0.0, 0.5556, 0.8315), (0.0, 0.7071, 0.7071), (0.0, 0.8315, 0.5556), (0.0, 0.9239, 0.3827), (0.0, 0.9808, 0.1951), (0.03806, 0.1913, 0.9808), (0.07466, 0.3753, 0.9239), (0.1084, 0.5449, 0.8315), (0.1379, 0.6935, 0.7071), (0.1622, 0.8155, 0.5556), (0.1802, 0.9061, 0.3827), (0.1913, 0.9619, 0.1951), (0.1951, 0.9808, -4.371e-08), (0.07466, 0.1802, 0.9808), (0.1464, 0.3536, 0.9239), (0.2126, 0.5133, 0.8315), (0.2706, 0.6533, 0.7071), (0.3182, 0.7682, 0.5556), (0.3536, 0.8536, 0.3827), (0.3753, 0.9061, 0.1951), (0.3827, 0.9239, -4.371e-08), (0.1084, 0.1622, 0.9808), (0.2126, 0.3182, 0.9239), (0.3087, 0.4619, 0.8315), (0.3928, 0.5879, 0.7071), (0.4619, 0.6913, 0.5556), (0.5133, 0.7682, 0.3827), (0.5449, 0.8155, 0.1951), (0.5556, 0.8315, -4.371e-08), (0.1379, 0.1379, 0.9808), (0.2706, 0.2706, 0.9239), (0.3928, 0.3928, 0.8315), (0.5, 0.5, 0.7071), (0.5879, 0.5879, 0.5556), (0.6533, 0.6533, 0.3827), (0.6935, 0.6935, 0.1951), (0.7071, 0.7071, -4.371e-08), (0.1622, 0.1084, 0.9808), (0.3182, 0.2126, 0.9239), (0.4619, 0.3087, 0.8315), (0.5879, 0.3928, 0.7071), (0.6913, 0.4619, 0.5556), (0.7682, 0.5133, 0.3827), (0.8155, 0.5449, 0.1951), (0.8315, 0.5556, -4.371e-08), (0.1802, 0.07466, 0.9808), (0.3536, 0.1464, 0.9239), (0.5133, 0.2126, 0.8315), (0.6533, 0.2706, 0.7071), (0.7682, 0.3182, 0.5556), (0.8536, 0.3536, 0.3827), (0.9061, 0.3753, 0.1951), (0.9239, 0.3827, -4.371e-08), (0.1913, 0.03806, 0.9808), (0.3753, 0.07466, 0.9239), (0.5449, 0.1084, 0.8315), (0.6935, 0.1379, 0.7071), (0.8155, 0.1622, 0.5556), (0.9061, 0.1802, 0.3827), (0.9619, 0.1913, 0.1951), (0.9808, 0.1951, -4.371e-08), (0.1951, -6.874e-08, 0.9808), (0.3827, -1.209e-07, 0.9239), (0.5556, -1.134e-07, 0.8315), (0.7071, -4.638e-08, 0.7071), (0.8315, -9.109e-08, 0.5556), (0.9239, -1.658e-08, 0.3827), (0.9808, -9.109e-08, 0.1951), (1.0, -1.656e-07, -4.371e-08), (0.1913, -0.03806, 0.9808), (0.3753, -0.07466, 0.9239), (0.5449, -0.1084, 0.8315), (0.6935, -0.1379, 0.7071), (0.8155, -0.1622, 0.5556), (0.9061, -0.1802, 0.3827), (0.9619, -0.1913, 0.1951), (0.9808, -0.1951, -4.371e-08), (0.1802, -0.07466, 0.9808), (0.3536, -0.1464, 0.9239), (0.5133, -0.2126, 0.8315), (0.6533, -0.2706, 0.7071), (0.7682, -0.3182, 0.5556), (0.8536, -0.3536, 0.3827), (0.9061, -0.3753, 0.1951), (0.9239, -0.3827, -4.371e-08), (0.1622, -0.1084, 0.9808), (0.3182, -0.2126, 0.9239), (0.4619, -0.3087, 0.8315), (0.5879, -0.3928, 0.7071), (0.6913, -0.4619, 0.5556), (0.7682, -0.5133, 0.3827), (0.8155, -0.5449, 0.1951), (0.8315, -0.5556, -4.371e-08), (0.1379, -0.1379, 0.9808), (0.2706, -0.2706, 0.9239), (0.3928, -0.3928, 0.8315), (0.5, -0.5, 0.7071), (0.5879, -0.5879, 0.5556), (0.6533, -0.6533, 0.3827), (0.6935, -0.6935, 0.1951), (0.7071, -0.7071, -4.371e-08), (0.1084, -0.1622, 0.9808), (0.2126, -0.3182, 0.9239), (0.3087, -0.4619, 0.8315), (0.3928, -0.5879, 0.7071), (0.4619, -0.6913, 0.5556), (0.5133, -0.7682, 0.3827), (0.5449, -0.8155, 0.1951), (0.5556, -0.8315, -4.371e-08), (0.07466, -0.1802, 0.9808), (0.1464, -0.3536, 0.9239), (0.2126, -0.5133, 0.8315), (0.2706, -0.6533, 0.7071), (0.3182, -0.7682, 0.5556), (0.3536, -0.8536, 0.3827), (0.3753, -0.9061, 0.1951), (0.3827, -0.9239, -4.371e-08), (0.03806, -0.1913, 0.9808), (0.07466, -0.3753, 0.9239), (0.1084, -0.5449, 0.8315), (0.1379, -0.6935, 0.7071), (0.1622, -0.8155, 0.5556), (0.1802, -0.9061, 0.3827), (0.1913, -0.9619, 0.1951), (0.1951, -0.9808, -4.371e-08), (2.154e-09, -0.1951, 0.9808), (-2.765e-08, -0.3827, 0.9239), (-6.49e-08, -0.5556, 0.8315), (4.686e-08, -0.7071, 0.7071), (-1.275e-08, -0.8315, 0.5556), (1.706e-08, -0.9239, 0.3827), (-7.235e-08, -0.9808, 0.1951), (-2.661e-07, -1.0, -4.371e-08), (-0.03806, -0.1913, 0.9808), (-0.07466, -0.3753, 0.9239), (-0.1084, -0.5449, 0.8315), (-0.1379, -0.6935, 0.7071), (-0.1622, -0.8155, 0.5556), (-0.1802, -0.9061, 0.3827), (-0.1913, -0.9619, 0.1951), (-0.1951, -0.9808, -4.371e-08), (-0.07466, -0.1802, 0.9808), (-0.1464, -0.3536, 0.9239), (-0.2126, -0.5133, 0.8315), (-0.2706, -0.6533, 0.7071), (-0.3182, -0.7682, 0.5556), (-0.3536, -0.8536, 0.3827), (-0.3753, -0.9061, 0.1951), (-0.3827, -0.9239, -4.371e-08), (-0.1084, -0.1622, 0.9808), (-0.2126, -0.3182, 0.9239), (-0.3087, -0.4619, 0.8315), (-0.3928, -0.5879, 0.7071), (-0.4619, -0.6913, 0.5556), (-0.5133, -0.7682, 0.3827), (-0.5449, -0.8155, 0.1951), (-0.5556, -0.8315, -4.371e-08), (-0.1379, -0.1379, 0.9808), (-0.2706, -0.2706, 0.9239), (-0.3928, -0.3928, 0.8315), (-0.5, -0.5, 0.7071), (-0.5879, -0.5879, 0.5556), (-0.6533, -0.6533, 0.3827), (-0.6935, -0.6935, 0.1951), (-0.7071, -0.7071, -4.371e-08), (-0.1622, -0.1084, 0.9808), (-0.3182, -0.2126, 0.9239), (-0.4619, -0.3087, 0.8315), (-0.5879, -0.3928, 0.7071), (-0.6913, -0.4619, 0.5556), (-0.7682, -0.5133, 0.3827), (-0.8155, -0.5449, 0.1951), (-0.8315, -0.5556, -4.371e-08), (-8.077e-08, -1.209e-07, 1.0), (-0.1802, -0.07466, 0.9808), (-0.3536, -0.1464, 0.9239), (-0.5133, -0.2126, 0.8315), (-0.6533, -0.2706, 0.7071), (-0.7682, -0.3182, 0.5556), (-0.8536, -0.3536, 0.3827), (-0.9061, -0.3753, 0.1951), (-0.9239, -0.3827, -4.371e-08), (-0.1913, -0.03806, 0.9808), (-0.3753, -0.07466, 0.9239), (-0.5449, -0.1084, 0.8315), (-0.6935, -0.1379, 0.7071), (-0.8155, -0.1622, 0.5556), (-0.9061, -0.1802, 0.3827), (-0.9619, -0.1913, 0.1951), (-0.9808, -0.1951, -4.371e-08), (-0.1951, -7.246e-08, 0.9808), (-0.3827, -4.638e-08, 0.9239), (-0.5556, 5.771e-09, 0.8315), (-0.7071, -9.109e-08, 0.7071), (-0.8315, -4.638e-08, 0.5556), (-0.9239, -1.68e-09, 0.3827), (-0.9808, 7.283e-08, 0.1951), (-1.0, 3.858e-07, -4.371e-08), (-0.1913, 0.03806, 0.9808), (-0.3753, 0.07466, 0.9239), (-0.5449, 0.1084, 0.8315), (-0.6935, 0.1379, 0.7071), (-0.8155, 0.1622, 0.5556), (-0.9061, 0.1802, 0.3827), (-0.9619, 0.1913, 0.1951), (-0.9808, 0.1951, -4.371e-08), (-0.1802, 0.07466, 0.9808), (-0.3536, 0.1464, 0.9239), (-0.5133, 0.2126, 0.8315), (-0.6533, 0.2706, 0.7071), (-0.7682, 0.3182, 0.5556), (-0.8536, 0.3536, 0.3827), (-0.9061, 0.3753, 0.1951), (-0.9239, 0.3827, -4.371e-08), (-0.1622, 0.1084, 0.9808), (-0.3182, 0.2126, 0.9239), (-0.4619, 0.3087, 0.8315), (-0.5879, 0.3928, 0.7071), (-0.6913, 0.4619, 0.5556), (-0.7682, 0.5133, 0.3827), (-0.8155, 0.5449, 0.1951), (-0.8315, 0.5556, -4.371e-08), (-0.1379, 0.1379, 0.9808), (-0.2706, 0.2706, 0.9239), (-0.3928, 0.3928, 0.8315), (-0.5, 0.5, 0.7071), (-0.5879, 0.5879, 0.5556), (-0.6533, 0.6533, 0.3827), (-0.6935, 0.6935, 0.1951), (-0.7071, 0.7071, -4.371e-08), (-0.1084, 0.1622, 0.9808), (-0.2126, 0.3182, 0.9239), (-0.3087, 0.4619, 0.8315), (-0.3928, 0.5879, 0.7071), (-0.4619, 0.6913, 0.5556), (-0.5133, 0.7682, 0.3827), (-0.5449, 0.8155, 0.1951), (-0.5556, 0.8315, -4.371e-08), (-0.07466, 0.1802, 0.9808), (-0.1464, 0.3536, 0.9239), (-0.2126, 0.5133, 0.8315), (-0.2706, 0.6533, 0.7071), (-0.3182, 0.7682, 0.5556), (-0.3536, 0.8536, 0.3827), (-0.3753, 0.9061, 0.1951), (-0.3827, 0.9239, -4.371e-08), (-0.03806, 0.1913, 0.9808), (-0.07466, 0.3753, 0.9239), (-0.1084, 0.5449, 0.8315), (-0.1379, 0.6935, 0.7071), (-0.1622, 0.8155, 0.5556), (-0.1802, 0.9061, 0.3827), (-0.1913, 0.9619, 0.1951), (-0.1951, 0.9808, -4.371e-08), (5.386e-07, 1.0, -4.371e-08)], [], [(6, 5, 12, 13), (256, 6, 13, 14), (0, 175, 7), (1, 0, 7, 8), (2, 1, 8, 9), (3, 2, 9, 10), (4, 3, 10, 11), (5, 4, 11, 12), (12, 11, 19, 20), (13, 12, 20, 21), (14, 13, 21, 22), (7, 175, 15), (8, 7, 15, 16), (9, 8, 16, 17), (10, 9, 17, 18), (11, 10, 18, 19), (16, 15, 23, 24), (17, 16, 24, 25), (18, 17, 25, 26), (19, 18, 26, 27), (20, 19, 27, 28), (21, 20, 28, 29), (22, 21, 29, 30), (15, 175, 23), (28, 27, 35, 36), (29, 28, 36, 37), (30, 29, 37, 38), (23, 175, 31), (24, 23, 31, 32), (25, 24, 32, 33), (26, 25, 33, 34), (27, 26, 34, 35), (33, 32, 40, 41), (34, 33, 41, 42), (35, 34, 42, 43), (36, 35, 43, 44), (37, 36, 44, 45), (38, 37, 45, 46), (31, 175, 39), (32, 31, 39, 40), (45, 44, 52, 53), (46, 45, 53, 54), (39, 175, 47), (40, 39, 47, 48), (41, 40, 48, 49), (42, 41, 49, 50), (43, 42, 50, 51), (44, 43, 51, 52), (50, 49, 57, 58), (51, 50, 58, 59), (52, 51, 59, 60), (53, 52, 60, 61), (54, 53, 61, 62), (47, 175, 55), (48, 47, 55, 56), (49, 48, 56, 57), (62, 61, 69, 70), (55, 175, 63), (56, 55, 63, 64), (57, 56, 64, 65), (58, 57, 65, 66), (59, 58, 66, 67), (60, 59, 67, 68), (61, 60, 68, 69), (66, 65, 73, 74), (67, 66, 74, 75), (68, 67, 75, 76), (69, 68, 76, 77), (70, 69, 77, 78), (63, 175, 71), (64, 63, 71, 72), (65, 64, 72, 73), (78, 77, 85, 86), (71, 175, 79), (72, 71, 79, 80), (73, 72, 80, 81), (74, 73, 81, 82), (75, 74, 82, 83), (76, 75, 83, 84), (77, 76, 84, 85), (83, 82, 90, 91), (84, 83, 91, 92), (85, 84, 92, 93), (86, 85, 93, 94), (79, 175, 87), (80, 79, 87, 88), (81, 80, 88, 89), (82, 81, 89, 90), (87, 175, 95), (88, 87, 95, 96), (89, 88, 96, 97), (90, 89, 97, 98), (91, 90, 98, 99), (92, 91, 99, 100), (93, 92, 100, 101), (94, 93, 101, 102), (99, 98, 106, 107), (100, 99, 107, 108), (101, 100, 108, 109), (102, 101, 109, 110), (95, 175, 103), (96, 95, 103, 104), (97, 96, 104, 105), (98, 97, 105, 106), (104, 103, 111, 112), (105, 104, 112, 113), (106, 105, 113, 114), (107, 106, 114, 115), (108, 107, 115, 116), (109, 108, 116, 117), (110, 109, 117, 118), (103, 175, 111), (116, 115, 123, 124), (117, 116, 124, 125), (118, 117, 125, 126), (111, 175, 119), (112, 111, 119, 120), (113, 112, 120, 121), (114, 113, 121, 122), (115, 114, 122, 123), (121, 120, 128, 129), (122, 121, 129, 130), (123, 122, 130, 131), (124, 123, 131, 132), (125, 124, 132, 133), (126, 125, 133, 134), (119, 175, 127), (120, 119, 127, 128), (133, 132, 140, 141), (134, 133, 141, 142), (127, 175, 135), (128, 127, 135, 136), (129, 128, 136, 137), (130, 129, 137, 138), (131, 130, 138, 139), (132, 131, 139, 140), (137, 136, 144, 145), (138, 137, 145, 146), (139, 138, 146, 147), (140, 139, 147, 148), (141, 140, 148, 149), (142, 141, 149, 150), (135, 175, 143), (136, 135, 143, 144), (149, 148, 156, 157), (150, 149, 157, 158), (143, 175, 151), (144, 143, 151, 152), (145, 144, 152, 153), (146, 145, 153, 154), (147, 146, 154, 155), (148, 147, 155, 156), (154, 153, 161, 162), (155, 154, 162, 163), (156, 155, 163, 164), (157, 156, 164, 165), (158, 157, 165, 166), (151, 175, 159), (152, 151, 159, 160), (153, 152, 160, 161), (166, 165, 173, 174), (159, 175, 167), (160, 159, 167, 168), (161, 160, 168, 169), (162, 161, 169, 170), (163, 162, 170, 171), (164, 163, 171, 172), (165, 164, 172, 173), (170, 169, 178, 179), (171, 170, 179, 180), (172, 171, 180, 181), (173, 172, 181, 182), (174, 173, 182, 183), (167, 175, 176), (168, 167, 176, 177), (169, 168, 177, 178), (183, 182, 190, 191), (176, 175, 184), (177, 176, 184, 185), (178, 177, 185, 186), (179, 178, 186, 187), (180, 179, 187, 188), (181, 180, 188, 189), (182, 181, 189, 190), (188, 187, 195, 196), (189, 188, 196, 197), (190, 189, 197, 198), (191, 190, 198, 199), (184, 175, 192), (185, 184, 192, 193), (186, 185, 193, 194), (187, 186, 194, 195), (193, 192, 200, 201), (194, 193, 201, 202), (195, 194, 202, 203), (196, 195, 203, 204), (197, 196, 204, 205), (198, 197, 205, 206), (199, 198, 206, 207), (192, 175, 200), (205, 204, 212, 213), (206, 205, 213, 214), (207, 206, 214, 215), (200, 175, 208), (201, 200, 208, 209), (202, 201, 209, 210), (203, 202, 210, 211), (204, 203, 211, 212), (209, 208, 216, 217), (210, 209, 217, 218), (211, 210, 218, 219), (212, 211, 219, 220), (213, 212, 220, 221), (214, 213, 221, 222), (215, 214, 222, 223), (208, 175, 216), (221, 220, 228, 229), (222, 221, 229, 230), (223, 222, 230, 231), (216, 175, 224), (217, 216, 224, 225), (218, 217, 225, 226), (219, 218, 226, 227), (220, 219, 227, 228), (226, 225, 233, 234), (227, 226, 234, 235), (228, 227, 235, 236), (229, 228, 236, 237), (230, 229, 237, 238), (231, 230, 238, 239), (224, 175, 232), (225, 224, 232, 233), (238, 237, 245, 246), (239, 238, 246, 247), (232, 175, 240), (233, 232, 240, 241), (234, 233, 241, 242), (235, 234, 242, 243), (236, 235, 243, 244), (237, 236, 244, 245), (242, 241, 249, 250), (243, 242, 250, 251), (244, 243, 251, 252), (245, 244, 252, 253), (246, 245, 253, 254), (247, 246, 254, 255), (240, 175, 248), (241, 240, 248, 249), (254, 253, 5, 6), (255, 254, 6, 256), (248, 175, 0), (249, 248, 0, 1), (250, 249, 1, 2), (251, 250, 2, 3), (252, 251, 3, 4), (253, 252, 4, 5)])
_uv = me_sphere.uv_layers.new(name='UVMap')
_uv.uv.foreach_set('vector', [0.75, 0.5625, 0.75, 0.625, 0.7188, 0.625, 0.7188, 0.5625, 0.75, 0.5, 0.75, 0.5625, 0.7188, 0.5625, 0.7188, 0.5, 0.75, 0.9375, 0.7344, 1.0, 0.7188, 0.9375, 0.75, 0.875, 0.75, 0.9375, 0.7188, 0.9375, 0.7188, 0.875, 0.75, 0.8125, 0.75, 0.875, 0.7188, 0.875, 0.7188, 0.8125, 0.75, 0.75, 0.75, 0.8125, 0.7188, 0.8125, 0.7188, 0.75, 0.75, 0.6875, 0.75, 0.75, 0.7188, 0.75, 0.7188, 0.6875, 0.75, 0.625, 0.75, 0.6875, 0.7188, 0.6875, 0.7188, 0.625, 0.7188, 0.625, 0.7188, 0.6875, 0.6875, 0.6875, 0.6875, 0.625, 0.7188, 0.5625, 0.7188, 0.625, 0.6875, 0.625, 0.6875, 0.5625, 0.7188, 0.5, 0.7188, 0.5625, 0.6875, 0.5625, 0.6875, 0.5, 0.7188, 0.9375, 0.7031, 1.0, 0.6875, 0.9375, 0.7188, 0.875, 0.7188, 0.9375, 0.6875, 0.9375, 0.6875, 0.875, 0.7188, 0.8125, 0.7188, 0.875, 0.6875, 0.875, 0.6875, 0.8125, 0.7188, 0.75, 0.7188, 0.8125, 0.6875, 0.8125, 0.6875, 0.75, 0.7188, 0.6875, 0.7188, 0.75, 0.6875, 0.75, 0.6875, 0.6875, 0.6875, 0.875, 0.6875, 0.9375, 0.6562, 0.9375, 0.6562, 0.875, 0.6875, 0.8125, 0.6875, 0.875, 0.6562, 0.875, 0.6562, 0.8125, 0.6875, 0.75, 0.6875, 0.8125, 0.6562, 0.8125, 0.6562, 0.75, 0.6875, 0.6875, 0.6875, 0.75, 0.6562, 0.75, 0.6562, 0.6875, 0.6875, 0.625, 0.6875, 0.6875, 0.6562, 0.6875, 0.6562, 0.625, 0.6875, 0.5625, 0.6875, 0.625, 0.6562, 0.625, 0.6562, 0.5625, 0.6875, 0.5, 0.6875, 0.5625, 0.6562, 0.5625, 0.6562, 0.5, 0.6875, 0.9375, 0.6719, 1.0, 0.6562, 0.9375, 0.6562, 0.625, 0.6562, 0.6875, 0.625, 0.6875, 0.625, 0.625, 0.6562, 0.5625, 0.6562, 0.625, 0.625, 0.625, 0.625, 0.5625, 0.6562, 0.5, 0.6562, 0.5625, 0.625, 0.5625, 0.625, 0.5, 0.6562, 0.9375, 0.6406, 1.0, 0.625, 0.9375, 0.6562, 0.875, 0.6562, 0.9375, 0.625, 0.9375, 0.625, 0.875, 0.6562, 0.8125, 0.6562, 0.875, 0.625, 0.875, 0.625, 0.8125, 0.6562, 0.75, 0.6562, 0.8125, 0.625, 0.8125, 0.625, 0.75, 0.6562, 0.6875, 0.6562, 0.75, 0.625, 0.75, 0.625, 0.6875, 0.625, 0.8125, 0.625, 0.875, 0.5937, 0.875, 0.5938, 0.8125, 0.625, 0.75, 0.625, 0.8125, 0.5938, 0.8125, 0.5938, 0.75, 0.625, 0.6875, 0.625, 0.75, 0.5938, 0.75, 0.5938, 0.6875, 0.625, 0.625, 0.625, 0.6875, 0.5938, 0.6875, 0.5938, 0.625, 0.625, 0.5625, 0.625, 0.625, 0.5938, 0.625, 0.5938, 0.5625, 0.625, 0.5, 0.625, 0.5625, 0.5938, 0.5625, 0.5938, 0.5, 0.625, 0.9375, 0.6094, 1.0, 0.5937, 0.9375, 0.625, 0.875, 0.625, 0.9375, 0.5937, 0.9375, 0.5937, 0.875, 0.5938, 0.5625, 0.5938, 0.625, 0.5625, 0.625, 0.5625, 0.5625, 0.5938, 0.5, 0.5938, 0.5625, 0.5625, 0.5625, 0.5625, 0.5, 0.5937, 0.9375, 0.5781, 1.0, 0.5625, 0.9375, 0.5937, 0.875, 0.5937, 0.9375, 0.5625, 0.9375, 0.5625, 0.875, 0.5938, 0.8125, 0.5937, 0.875, 0.5625, 0.875, 0.5625, 0.8125, 0.5938, 0.75, 0.5938, 0.8125, 0.5625, 0.8125, 0.5625, 0.75, 0.5938, 0.6875, 0.5938, 0.75, 0.5625, 0.75, 0.5625, 0.6875, 0.5938, 0.625, 0.5938, 0.6875, 0.5625, 0.6875, 0.5625, 0.625, 0.5625, 0.75, 0.5625, 0.8125, 0.5312, 0.8125, 0.5312, 0.75, 0.5625, 0.6875, 0.5625, 0.75, 0.5312, 0.75, 0.5312, 0.6875, 0.5625, 0.625, 0.5625, 0.6875, 0.5312, 0.6875, 0.5312, 0.625, 0.5625, 0.5625, 0.5625, 0.625, 0.5312, 0.625, 0.5312, 0.5625, 0.5625, 0.5, 0.5625, 0.5625, 0.5312, 0.5625, 0.5312, 0.5, 0.5625, 0.9375, 0.5469, 1.0, 0.5312, 0.9375, 0.5625, 0.875, 0.5625, 0.9375, 0.5312, 0.9375, 0.5312, 0.875, 0.5625, 0.8125, 0.5625, 0.875, 0.5312, 0.875, 0.5312, 0.8125, 0.5312, 0.5, 0.5312, 0.5625, 0.5, 0.5625, 0.5, 0.5, 0.5312, 0.9375, 0.5156, 1.0, 0.5, 0.9375, 0.5312, 0.875, 0.5312, 0.9375, 0.5, 0.9375, 0.5, 0.875, 0.5312, 0.8125, 0.5312, 0.875, 0.5, 0.875, 0.5, 0.8125, 0.5312, 0.75, 0.5312, 0.8125, 0.5, 0.8125, 0.5, 0.75, 0.5312, 0.6875, 0.5312, 0.75, 0.5, 0.75, 0.5, 0.6875, 0.5312, 0.625, 0.5312, 0.6875, 0.5, 0.6875, 0.5, 0.625, 0.5312, 0.5625, 0.5312, 0.625, 0.5, 0.625, 0.5, 0.5625, 0.5, 0.75, 0.5, 0.8125, 0.4687, 0.8125, 0.4688, 0.75, 0.5, 0.6875, 0.5, 0.75, 0.4688, 0.75, 0.4687, 0.6875, 0.5, 0.625, 0.5, 0.6875, 0.4687, 0.6875, 0.4688, 0.625, 0.5, 0.5625, 0.5, 0.625, 0.4688, 0.625, 0.4688, 0.5625, 0.5, 0.5, 0.5, 0.5625, 0.4688, 0.5625, 0.4687, 0.5, 0.5, 0.9375, 0.4844, 1.0, 0.4687, 0.9375, 0.5, 0.875, 0.5, 0.9375, 0.4687, 0.9375, 0.4687, 0.875, 0.5, 0.8125, 0.5, 0.875, 0.4687, 0.875, 0.4687, 0.8125, 0.4687, 0.5, 0.4688, 0.5625, 0.4375, 0.5625, 0.4375, 0.5, 0.4687, 0.9375, 0.4531, 1.0, 0.4375, 0.9375, 0.4687, 0.875, 0.4687, 0.9375, 0.4375, 0.9375, 0.4375, 0.875, 0.4687, 0.8125, 0.4687, 0.875, 0.4375, 0.875, 0.4375, 0.8125, 0.4688, 0.75, 0.4687, 0.8125, 0.4375, 0.8125, 0.4375, 0.75, 0.4687, 0.6875, 0.4688, 0.75, 0.4375, 0.75, 0.4375, 0.6875, 0.4688, 0.625, 0.4687, 0.6875, 0.4375, 0.6875, 0.4375, 0.625, 0.4688, 0.5625, 0.4688, 0.625, 0.4375, 0.625, 0.4375, 0.5625, 0.4375, 0.6875, 0.4375, 0.75, 0.4062, 0.75, 0.4062, 0.6875, 0.4375, 0.625, 0.4375, 0.6875, 0.4062, 0.6875, 0.4062, 0.625, 0.4375, 0.5625, 0.4375, 0.625, 0.4062, 0.625, 0.4062, 0.5625, 0.4375, 0.5, 0.4375, 0.5625, 0.4062, 0.5625, 0.4062, 0.5, 0.4375, 0.9375, 0.4219, 1.0, 0.4062, 0.9375, 0.4375, 0.875, 0.4375, 0.9375, 0.4062, 0.9375, 0.4062, 0.875, 0.4375, 0.8125, 0.4375, 0.875, 0.4062, 0.875, 0.4062, 0.8125, 0.4375, 0.75, 0.4375, 0.8125, 0.4062, 0.8125, 0.4062, 0.75, 0.4062, 0.9375, 0.3906, 1.0, 0.375, 0.9375, 0.4062, 0.875, 0.4062, 0.9375, 0.375, 0.9375, 0.375, 0.875, 0.4062, 0.8125, 0.4062, 0.875, 0.375, 0.875, 0.375, 0.8125, 0.4062, 0.75, 0.4062, 0.8125, 0.375, 0.8125, 0.375, 0.75, 0.4062, 0.6875, 0.4062, 0.75, 0.375, 0.75, 0.375, 0.6875, 0.4062, 0.625, 0.4062, 0.6875, 0.375, 0.6875, 0.375, 0.625, 0.4062, 0.5625, 0.4062, 0.625, 0.375, 0.625, 0.375, 0.5625, 0.4062, 0.5, 0.4062, 0.5625, 0.375, 0.5625, 0.375, 0.5, 0.375, 0.6875, 0.375, 0.75, 0.3438, 0.75, 0.3438, 0.6875, 0.375, 0.625, 0.375, 0.6875, 0.3438, 0.6875, 0.3438, 0.625, 0.375, 0.5625, 0.375, 0.625, 0.3438, 0.625, 0.3438, 0.5625, 0.375, 0.5, 0.375, 0.5625, 0.3438, 0.5625, 0.3437, 0.5, 0.375, 0.9375, 0.3594, 1.0, 0.3437, 0.9375, 0.375, 0.875, 0.375, 0.9375, 0.3437, 0.9375, 0.3438, 0.875, 0.375, 0.8125, 0.375, 0.875, 0.3438, 0.875, 0.3438, 0.8125, 0.375, 0.75, 0.375, 0.8125, 0.3438, 0.8125, 0.3438, 0.75, 0.3438, 0.875, 0.3437, 0.9375, 0.3125, 0.9375, 0.3125, 0.875, 0.3438, 0.8125, 0.3438, 0.875, 0.3125, 0.875, 0.3125, 0.8125, 0.3438, 0.75, 0.3438, 0.8125, 0.3125, 0.8125, 0.3125, 0.75, 0.3438, 0.6875, 0.3438, 0.75, 0.3125, 0.75, 0.3125, 0.6875, 0.3438, 0.625, 0.3438, 0.6875, 0.3125, 0.6875, 0.3125, 0.625, 0.3438, 0.5625, 0.3438, 0.625, 0.3125, 0.625, 0.3125, 0.5625, 0.3437, 0.5, 0.3438, 0.5625, 0.3125, 0.5625, 0.3125, 0.5, 0.3437, 0.9375, 0.3281, 1.0, 0.3125, 0.9375, 0.3125, 0.625, 0.3125, 0.6875, 0.2812, 0.6875, 0.2812, 0.625, 0.3125, 0.5625, 0.3125, 0.625, 0.2812, 0.625, 0.2812, 0.5625, 0.3125, 0.5, 0.3125, 0.5625, 0.2812, 0.5625, 0.2812, 0.5, 0.3125, 0.9375, 0.2969, 1.0, 0.2812, 0.9375, 0.3125, 0.875, 0.3125, 0.9375, 0.2812, 0.9375, 0.2812, 0.875, 0.3125, 0.8125, 0.3125, 0.875, 0.2812, 0.875, 0.2812, 0.8125, 0.3125, 0.75, 0.3125, 0.8125, 0.2812, 0.8125, 0.2812, 0.75, 0.3125, 0.6875, 0.3125, 0.75, 0.2812, 0.75, 0.2812, 0.6875, 0.2812, 0.8125, 0.2812, 0.875, 0.25, 0.875, 0.25, 0.8125, 0.2812, 0.75, 0.2812, 0.8125, 0.25, 0.8125, 0.25, 0.75, 0.2812, 0.6875, 0.2812, 0.75, 0.25, 0.75, 0.25, 0.6875, 0.2812, 0.625, 0.2812, 0.6875, 0.25, 0.6875, 0.25, 0.625, 0.2812, 0.5625, 0.2812, 0.625, 0.25, 0.625, 0.25, 0.5625, 0.2812, 0.5, 0.2812, 0.5625, 0.25, 0.5625, 0.25, 0.5, 0.2812, 0.9375, 0.2656, 1.0, 0.25, 0.9375, 0.2812, 0.875, 0.2812, 0.9375, 0.25, 0.9375, 0.25, 0.875, 0.25, 0.5625, 0.25, 0.625, 0.2188, 0.625, 0.2188, 0.5625, 0.25, 0.5, 0.25, 0.5625, 0.2188, 0.5625, 0.2187, 0.5, 0.25, 0.9375, 0.2344, 1.0, 0.2188, 0.9375, 0.25, 0.875, 0.25, 0.9375, 0.2188, 0.9375, 0.2188, 0.875, 0.25, 0.8125, 0.25, 0.875, 0.2188, 0.875, 0.2188, 0.8125, 0.25, 0.75, 0.25, 0.8125, 0.2188, 0.8125, 0.2188, 0.75, 0.25, 0.6875, 0.25, 0.75, 0.2188, 0.75, 0.2188, 0.6875, 0.25, 0.625, 0.25, 0.6875, 0.2188, 0.6875, 0.2188, 0.625, 0.2188, 0.8125, 0.2188, 0.875, 0.1875, 0.875, 0.1875, 0.8125, 0.2188, 0.75, 0.2188, 0.8125, 0.1875, 0.8125, 0.1875, 0.75, 0.2188, 0.6875, 0.2188, 0.75, 0.1875, 0.75, 0.1875, 0.6875, 0.2188, 0.625, 0.2188, 0.6875, 0.1875, 0.6875, 0.1875, 0.625, 0.2188, 0.5625, 0.2188, 0.625, 0.1875, 0.625, 0.1875, 0.5625, 0.2187, 0.5, 0.2188, 0.5625, 0.1875, 0.5625, 0.1875, 0.5, 0.2188, 0.9375, 0.2031, 1.0, 0.1875, 0.9375, 0.2188, 0.875, 0.2188, 0.9375, 0.1875, 0.9375, 0.1875, 0.875, 0.1875, 0.5625, 0.1875, 0.625, 0.1563, 0.625, 0.1562, 0.5625, 0.1875, 0.5, 0.1875, 0.5625, 0.1562, 0.5625, 0.1562, 0.5, 0.1875, 0.9375, 0.1719, 1.0, 0.1563, 0.9375, 0.1875, 0.875, 0.1875, 0.9375, 0.1563, 0.9375, 0.1563, 0.875, 0.1875, 0.8125, 0.1875, 0.875, 0.1563, 0.875, 0.1562, 0.8125, 0.1875, 0.75, 0.1875, 0.8125, 0.1562, 0.8125, 0.1563, 0.75, 0.1875, 0.6875, 0.1875, 0.75, 0.1563, 0.75, 0.1563, 0.6875, 0.1875, 0.625, 0.1875, 0.6875, 0.1563, 0.6875, 0.1563, 0.625, 0.1563, 0.75, 0.1562, 0.8125, 0.125, 0.8125, 0.125, 0.75, 0.1563, 0.6875, 0.1563, 0.75, 0.125, 0.75, 0.125, 0.6875, 0.1563, 0.625, 0.1563, 0.6875, 0.125, 0.6875, 0.125, 0.625, 0.1562, 0.5625, 0.1563, 0.625, 0.125, 0.625, 0.125, 0.5625, 0.1562, 0.5, 0.1562, 0.5625, 0.125, 0.5625, 0.125, 0.5, 0.1563, 0.9375, 0.1406, 1.0, 0.125, 0.9375, 0.1563, 0.875, 0.1563, 0.9375, 0.125, 0.9375, 0.125, 0.875, 0.1562, 0.8125, 0.1563, 0.875, 0.125, 0.875, 0.125, 0.8125, 0.125, 0.5, 0.125, 0.5625, 0.09375, 0.5625, 0.09375, 0.5, 0.125, 0.9375, 0.1094, 1.0, 0.09375, 0.9375, 0.125, 0.875, 0.125, 0.9375, 0.09375, 0.9375, 0.09375, 0.875, 0.125, 0.8125, 0.125, 0.875, 0.09375, 0.875, 0.09375, 0.8125, 0.125, 0.75, 0.125, 0.8125, 0.09375, 0.8125, 0.09375, 0.75, 0.125, 0.6875, 0.125, 0.75, 0.09375, 0.75, 0.09375, 0.6875, 0.125, 0.625, 0.125, 0.6875, 0.09375, 0.6875, 0.09375, 0.625, 0.125, 0.5625, 0.125, 0.625, 0.09375, 0.625, 0.09375, 0.5625, 0.09375, 0.75, 0.09375, 0.8125, 0.0625, 0.8125, 0.0625, 0.75, 0.09375, 0.6875, 0.09375, 0.75, 0.0625, 0.75, 0.0625, 0.6875, 0.09375, 0.625, 0.09375, 0.6875, 0.0625, 0.6875, 0.0625, 0.625, 0.09375, 0.5625, 0.09375, 0.625, 0.0625, 0.625, 0.0625, 0.5625, 0.09375, 0.5, 0.09375, 0.5625, 0.0625, 0.5625, 0.0625, 0.5, 0.09375, 0.9375, 0.07813, 1.0, 0.0625, 0.9375, 0.09375, 0.875, 0.09375, 0.9375, 0.0625, 0.9375, 0.0625, 0.875, 0.09375, 0.8125, 0.09375, 0.875, 0.0625, 0.875, 0.0625, 0.8125, 0.0625, 0.5, 0.0625, 0.5625, 0.03125, 0.5625, 0.03125, 0.5, 0.0625, 0.9375, 0.04688, 1.0, 0.03125, 0.9375, 0.0625, 0.875, 0.0625, 0.9375, 0.03125, 0.9375, 0.03125, 0.875, 0.0625, 0.8125, 0.0625, 0.875, 0.03125, 0.875, 0.03125, 0.8125, 0.0625, 0.75, 0.0625, 0.8125, 0.03125, 0.8125, 0.03125, 0.75, 0.0625, 0.6875, 0.0625, 0.75, 0.03125, 0.75, 0.03125, 0.6875, 0.0625, 0.625, 0.0625, 0.6875, 0.03125, 0.6875, 0.03125, 0.625, 0.0625, 0.5625, 0.0625, 0.625, 0.03125, 0.625, 0.03125, 0.5625, 0.03125, 0.6875, 0.03125, 0.75, 2.98e-08, 0.75, 2.98e-08, 0.6875, 0.03125, 0.625, 0.03125, 0.6875, 2.98e-08, 0.6875, 0.0, 0.625, 0.03125, 0.5625, 0.03125, 0.625, 0.0, 0.625, 0.0, 0.5625, 0.03125, 0.5, 0.03125, 0.5625, 0.0, 0.5625, 0.0, 0.5, 0.03125, 0.9375, 0.01563, 1.0, 8.941e-08, 0.9375, 0.03125, 0.875, 0.03125, 0.9375, 8.941e-08, 0.9375, 2.98e-08, 0.875, 0.03125, 0.8125, 0.03125, 0.875, 2.98e-08, 0.875, 0.0, 0.8125, 0.03125, 0.75, 0.03125, 0.8125, 0.0, 0.8125, 2.98e-08, 0.75, 1.0, 0.875, 1.0, 0.9375, 0.9688, 0.9375, 0.9688, 0.875, 1.0, 0.8125, 1.0, 0.875, 0.9688, 0.875, 0.9688, 0.8125, 1.0, 0.75, 1.0, 0.8125, 0.9688, 0.8125, 0.9688, 0.75, 1.0, 0.6875, 1.0, 0.75, 0.9688, 0.75, 0.9688, 0.6875, 1.0, 0.625, 1.0, 0.6875, 0.9688, 0.6875, 0.9688, 0.625, 1.0, 0.5625, 1.0, 0.625, 0.9688, 0.625, 0.9688, 0.5625, 1.0, 0.5, 1.0, 0.5625, 0.9688, 0.5625, 0.9687, 0.5, 1.0, 0.9375, 0.9844, 1.0, 0.9688, 0.9375, 0.9688, 0.625, 0.9688, 0.6875, 0.9375, 0.6875, 0.9375, 0.625, 0.9688, 0.5625, 0.9688, 0.625, 0.9375, 0.625, 0.9375, 0.5625, 0.9687, 0.5, 0.9688, 0.5625, 0.9375, 0.5625, 0.9375, 0.5, 0.9688, 0.9375, 0.9531, 1.0, 0.9375, 0.9375, 0.9688, 0.875, 0.9688, 0.9375, 0.9375, 0.9375, 0.9375, 0.875, 0.9688, 0.8125, 0.9688, 0.875, 0.9375, 0.875, 0.9375, 0.8125, 0.9688, 0.75, 0.9688, 0.8125, 0.9375, 0.8125, 0.9375, 0.75, 0.9688, 0.6875, 0.9688, 0.75, 0.9375, 0.75, 0.9375, 0.6875, 0.9375, 0.875, 0.9375, 0.9375, 0.9062, 0.9375, 0.9062, 0.875, 0.9375, 0.8125, 0.9375, 0.875, 0.9062, 0.875, 0.9062, 0.8125, 0.9375, 0.75, 0.9375, 0.8125, 0.9062, 0.8125, 0.9062, 0.75, 0.9375, 0.6875, 0.9375, 0.75, 0.9062, 0.75, 0.9062, 0.6875, 0.9375, 0.625, 0.9375, 0.6875, 0.9062, 0.6875, 0.9062, 0.625, 0.9375, 0.5625, 0.9375, 0.625, 0.9062, 0.625, 0.9062, 0.5625, 0.9375, 0.5, 0.9375, 0.5625, 0.9062, 0.5625, 0.9062, 0.5, 0.9375, 0.9375, 0.9219, 1.0, 0.9062, 0.9375, 0.9062, 0.625, 0.9062, 0.6875, 0.875, 0.6875, 0.875, 0.625, 0.9062, 0.5625, 0.9062, 0.625, 0.875, 0.625, 0.875, 0.5625, 0.9062, 0.5, 0.9062, 0.5625, 0.875, 0.5625, 0.875, 0.5, 0.9062, 0.9375, 0.8906, 1.0, 0.875, 0.9375, 0.9062, 0.875, 0.9062, 0.9375, 0.875, 0.9375, 0.875, 0.875, 0.9062, 0.8125, 0.9062, 0.875, 0.875, 0.875, 0.875, 0.8125, 0.9062, 0.75, 0.9062, 0.8125, 0.875, 0.8125, 0.875, 0.75, 0.9062, 0.6875, 0.9062, 0.75, 0.875, 0.75, 0.875, 0.6875, 0.875, 0.8125, 0.875, 0.875, 0.8438, 0.875, 0.8438, 0.8125, 0.875, 0.75, 0.875, 0.8125, 0.8438, 0.8125, 0.8438, 0.75, 0.875, 0.6875, 0.875, 0.75, 0.8438, 0.75, 0.8438, 0.6875, 0.875, 0.625, 0.875, 0.6875, 0.8438, 0.6875, 0.8438, 0.625, 0.875, 0.5625, 0.875, 0.625, 0.8438, 0.625, 0.8438, 0.5625, 0.875, 0.5, 0.875, 0.5625, 0.8438, 0.5625, 0.8437, 0.5, 0.875, 0.9375, 0.8594, 1.0, 0.8438, 0.9375, 0.875, 0.875, 0.875, 0.9375, 0.8438, 0.9375, 0.8438, 0.875, 0.8438, 0.5625, 0.8438, 0.625, 0.8125, 0.625, 0.8125, 0.5625, 0.8437, 0.5, 0.8438, 0.5625, 0.8125, 0.5625, 0.8125, 0.5, 0.8438, 0.9375, 0.8281, 1.0, 0.8125, 0.9375, 0.8438, 0.875, 0.8438, 0.9375, 0.8125, 0.9375, 0.8125, 0.875, 0.8438, 0.8125, 0.8438, 0.875, 0.8125, 0.875, 0.8125, 0.8125, 0.8438, 0.75, 0.8438, 0.8125, 0.8125, 0.8125, 0.8125, 0.75, 0.8438, 0.6875, 0.8438, 0.75, 0.8125, 0.75, 0.8125, 0.6875, 0.8438, 0.625, 0.8438, 0.6875, 0.8125, 0.6875, 0.8125, 0.625, 0.8125, 0.8125, 0.8125, 0.875, 0.7812, 0.875, 0.7812, 0.8125, 0.8125, 0.75, 0.8125, 0.8125, 0.7812, 0.8125, 0.7812, 0.75, 0.8125, 0.6875, 0.8125, 0.75, 0.7812, 0.75, 0.7812, 0.6875, 0.8125, 0.625, 0.8125, 0.6875, 0.7812, 0.6875, 0.7812, 0.625, 0.8125, 0.5625, 0.8125, 0.625, 0.7812, 0.625, 0.7812, 0.5625, 0.8125, 0.5, 0.8125, 0.5625, 0.7812, 0.5625, 0.7812, 0.5, 0.8125, 0.9375, 0.7969, 1.0, 0.7812, 0.9375, 0.8125, 0.875, 0.8125, 0.9375, 0.7812, 0.9375, 0.7812, 0.875, 0.7812, 0.5625, 0.7812, 0.625, 0.75, 0.625, 0.75, 0.5625, 0.7812, 0.5, 0.7812, 0.5625, 0.75, 0.5625, 0.75, 0.5, 0.7812, 0.9375, 0.7656, 1.0, 0.75, 0.9375, 0.7812, 0.875, 0.7812, 0.9375, 0.75, 0.9375, 0.75, 0.875, 0.7812, 0.8125, 0.7812, 0.875, 0.75, 0.875, 0.75, 0.8125, 0.7812, 0.75, 0.7812, 0.8125, 0.75, 0.8125, 0.75, 0.75, 0.7812, 0.6875, 0.7812, 0.75, 0.75, 0.75, 0.75, 0.6875, 0.7812, 0.625, 0.7812, 0.6875, 0.75, 0.6875, 0.75, 0.625])
me_sphere.update()
me_cube_012 = bpy.data.meshes.new('Cube.012')
me_cube_012.from_pydata([(-7.092, -1.0, -5.342), (-5.481, -1.0, 5.342), (-7.092, 1.0, -5.342), (-5.481, 1.0, 5.342), (7.092, -1.0, -5.342), (5.481, -1.0, 5.342), (7.092, 1.0, -5.342), (5.481, 1.0, 5.342)], [], [(0, 1, 3, 2), (2, 3, 7, 6), (6, 7, 5, 4), (4, 5, 1, 0), (2, 6, 4, 0), (7, 3, 1, 5)])
_uv = me_cube_012.uv_layers.new(name='UVMap')
_uv.uv.foreach_set('vector', [0.375, 0.0, 0.625, 0.0, 0.625, 0.25, 0.375, 0.25, 0.375, 0.25, 0.625, 0.25, 0.625, 0.5, 0.375, 0.5, 0.375, 0.5, 0.625, 0.5, 0.625, 0.75, 0.375, 0.75, 0.375, 0.75, 0.625, 0.75, 0.625, 1.0, 0.375, 1.0, 0.125, 0.5, 0.375, 0.5, 0.375, 0.75, 0.125, 0.75, 0.625, 0.5, 0.875, 0.5, 0.875, 0.75, 0.625, 0.75])
me_cube_012.update()
me_cube_013 = bpy.data.meshes.new('Cube.013')
me_cube_013.from_pydata([(-1.0, -1.0, -1.0), (-1.0, -1.0, 1.0), (-0.9509, 0.5912, -0.9509), (-0.9509, 0.5912, 0.9509), (1.0, -1.0, -1.0), (1.0, -1.0, 1.0), (0.9509, 0.5912, -0.9509), (0.9509, 0.5912, 0.9509), (-1.0, 1.0, 1.0), (-1.0, 1.0, -1.0), (1.0, 1.0, -1.0), (1.0, 1.0, 1.0), (-0.9509, 1.0, 0.9509), (-0.9509, 1.0, -0.9509), (0.9509, 1.0, -0.9509), (0.9509, 1.0, 0.9509)], [], [(0, 1, 8, 9), (2, 3, 7, 6), (10, 11, 5, 4), (4, 5, 1, 0), (9, 10, 4, 0), (11, 8, 1, 5), (12, 13, 9, 8), (13, 14, 10, 9), (15, 12, 8, 11), (14, 15, 11, 10), (3, 2, 13, 12), (2, 6, 14, 13), (7, 3, 12, 15), (6, 7, 15, 14)])
me_cube_013.polygons.foreach_set('material_index', [0, 1, 0, 0, 0, 0, 0, 0, 0, 0, 0, 0, 0, 0])
_uv = me_cube_013.uv_layers.new(name='UVMap')
_uv.uv.foreach_set('vector', [0.375, 0.0, 0.625, 0.0, 0.625, 0.25, 0.375, 0.25, 0.3811, 0.2561, 0.6189, 0.2561, 0.6189, 0.4939, 0.3811, 0.4939, 0.375, 0.5, 0.625, 0.5, 0.625, 0.75, 0.375, 0.75, 0.375, 0.75, 0.625, 0.75, 0.625, 1.0, 0.375, 1.0, 0.125, 0.5, 0.375, 0.5, 0.375, 0.75, 0.125, 0.75, 0.625, 0.5, 0.875, 0.5, 0.875, 0.75, 0.625, 0.75, 0.6189, 0.2561, 0.3811, 0.2561, 0.375, 0.25, 0.625, 0.25, 0.3811, 0.2561, 0.3811, 0.4939, 0.375, 0.5, 0.375, 0.25, 0.6189, 0.4939, 0.6189, 0.2561, 0.625, 0.25, 0.625, 0.5, 0.3811, 0.4939, 0.6189, 0.4939, 0.625, 0.5, 0.375, 0.5, 0.6189, 0.2561, 0.3811, 0.2561, 0.3811, 0.2561, 0.6189, 0.2561, 0.3811, 0.2561, 0.3811, 0.4939, 0.3811, 0.4939, 0.3811, 0.2561, 0.6189, 0.4939, 0.6189, 0.2561, 0.6189, 0.2561, 0.6189, 0.4939, 0.3811, 0.4939, 0.6189, 0.4939, 0.6189, 0.4939, 0.3811, 0.4939])
me_cube_013.materials.append(mat_projectormain)
me_cube_013.materials.append(mat_projectorscreen)
me_cube_013.update()

# ---- objects
ob_light = bpy.data.objects.new('Light', light_light)
ob_camera = bpy.data.objects.new('Camera', cam_camera)
ob_floor = bpy.data.objects.new('Floor', me_plane_001)
ob_ceil = bpy.data.objects.new('Ceil', me_plane_003)
ob_cube_001 = bpy.data.objects.new('Cube.001', me_cube_001)
ob_cube_002 = bpy.data.objects.new('Cube.002', me_cube_002)
ob_cube_003 = bpy.data.objects.new('Cube.003', me_cube_009)
ob_cube_004 = bpy.data.objects.new('Cube.004', me_cube_004)
ob_cube_005 = bpy.data.objects.new('Cube.005', me_cube_008)
ob_cube_006 = bpy.data.objects.new('Cube.006', me_cube_006)
ob_cube_007 = bpy.data.objects.new('Cube.007', me_cube_007)
ob_cube_008 = bpy.data.objects.new('Cube.008', me_cube_010)
ob_cube_009 = bpy.data.objects.new('Cube.009', me_cube_011)
ob_base = bpy.data.objects.new('Base', me_cylinder)
ob_cylinder = bpy.data.objects.new('Cylinder', me_cylinder_001)
ob_sphere = bpy.data.objects.new('Sphere', me_sphere)
ob_prjectorwall = bpy.data.objects.new('PrjectorWall', me_cube_012)
ob_prjectorwall_001 = bpy.data.objects.new('PrjectorWall.001', me_cube_012)
ob_prjectorwall_002 = bpy.data.objects.new('PrjectorWall.002', me_cube_012)
ob_prjectorwall_003 = bpy.data.objects.new('PrjectorWall.003', me_cube_012)
ob_prjectorwall_004 = bpy.data.objects.new('PrjectorWall.004', me_cube_012)
ob_prjectorwall_007 = bpy.data.objects.new('PrjectorWall.007', me_cube_012)
ob_prjectorwall_008 = bpy.data.objects.new('PrjectorWall.008', me_cube_012)
ob_projector = bpy.data.objects.new('Projector', me_cube_013)
ob_projector_001 = bpy.data.objects.new('Projector.001', me_cube_013)
ob_projector_002 = bpy.data.objects.new('Projector.002', me_cube_013)
ob_projector_003 = bpy.data.objects.new('Projector.003', me_cube_013)
ob_projector_004 = bpy.data.objects.new('Projector.004', me_cube_013)
ob_projector_005 = bpy.data.objects.new('Projector.005', me_cube_013)
ob_projector_006 = bpy.data.objects.new('Projector.006', me_cube_013)
ob_projector_007 = bpy.data.objects.new('Projector.007', me_cube_013)

# ---- transforms, parenting, visibility, modifiers, constraints
ob_light.location = (4.076, 1.005, 5.904)
ob_light.rotation_euler = (0.6503, 0.05522, 1.866)
ob_light.lock_rotations_4d = False
ob_light.empty_display_type = 'ARROWS'
ob_light.color = (0.0, 0.0, 0.0, 0.0)
ob_light.lineart.crease_threshold = 0.0
ob_camera.location = (7.359, -6.926, 4.958)
ob_camera.rotation_euler = (1.109, 0.0, 0.8149)
ob_camera.lock_rotations_4d = False
ob_camera.empty_display_type = 'ARROWS'
ob_camera.color = (0.0, 0.0, 0.0, 0.0)
ob_camera.display_type = 'WIRE'
ob_camera.lineart.crease_threshold = 0.0
ob_floor.location = (4.69e-08, 3.403, -0.3599)
ob_floor.scale = (19.28, 18.9, 18.3)
ob_ceil.location = (0.0, 0.0, 6.133)
ob_ceil.scale = (19.28, 18.9, 18.3)
ob_cube_001.location = (-20.95, 10.85, 5.519)
ob_cube_001.scale = (0.1274, 29.63, 5.672)
ob_cube_002.location = (0.002455, 40.46, 5.519)
ob_cube_002.rotation_euler = (0.0, 0.0, 1.571)
ob_cube_002.scale = (0.1274, 21.09, 5.672)
ob_cube_003.location = (0.08402, -37.42, 5.519)
ob_cube_003.rotation_euler = (0.0, 0.0, 1.571)
ob_cube_003.scale = (0.1274, 12.73, 5.672)
ob_cube_004.location = (0.0, -33.47, 1.038)
ob_cube_004.scale = (0.3, 0.25, 0.9)
ob_cube_005.location = (20.95, 10.85, 5.519)
ob_cube_005.scale = (0.1274, 29.63, 5.672)
ob_cube_006.location = (-16.93, -18.87, 5.519)
ob_cube_006.rotation_euler = (0.0, 0.0, 1.571)
ob_cube_006.scale = (0.1274, 4.266, 5.672)
ob_cube_007.location = (16.78, -18.87, 5.519)
ob_cube_007.rotation_euler = (0.0, 0.0, 1.571)
ob_cube_007.scale = (0.1274, 4.178, 5.672)
ob_cube_008.location = (12.73, -28.21, 5.519)
ob_cube_008.scale = (0.1274, 9.244, 5.672)
ob_cube_009.location = (-12.81, -28.21, 5.519)
ob_cube_009.scale = (0.1274, 9.244, 5.672)
ob_base.location = (0.0, 10.09, 11.34)
ob_base.scale = (7.265, 7.265, 0.3808)
ob_cylinder.location = (0.0, 10.09, 11.85)
ob_cylinder.scale = (6.645, 6.645, 6.645)
ob_sphere.location = (0.0, 10.09, 11.67)
ob_sphere.scale = (7.071, 7.071, 7.071)
ob_prjectorwall.location = (-5.96e-08, -16.2, 5.0)
ob_prjectorwall_001.location = (19.98, 21.43, 5.0)
ob_prjectorwall_001.rotation_euler = (0.0, -0.0, 1.571)
ob_prjectorwall_002.location = (-20.01, 21.43, 5.0)
ob_prjectorwall_002.rotation_euler = (0.0, -0.0, -1.571)
ob_prjectorwall_003.location = (10.54, 39.48, 5.0)
ob_prjectorwall_003.rotation_euler = (0.0, -0.0, -3.142)
ob_prjectorwall_004.location = (-9.673, 39.48, 5.0)
ob_prjectorwall_004.rotation_euler = (0.0, -0.0, -3.142)
ob_prjectorwall_007.location = (19.98, -1.114, 5.0)
ob_prjectorwall_007.rotation_euler = (0.0, -0.0, 1.571)
ob_prjectorwall_008.location = (-20.01, -1.114, 5.0)
ob_prjectorwall_008.rotation_euler = (0.0, -0.0, -1.571)
ob_projector.location = (0.0, -15.14, 5.0)
ob_projector.scale = (3.999, 0.1017, 2.249)
ob_projector_001.location = (4.999e-13, -17.29, 5.0)
ob_projector_001.rotation_euler = (0.0, 0.0, 3.142)
ob_projector_001.scale = (3.999, 0.1017, 2.249)
ob_projector_002.location = (18.92, -1.114, 5.0)
ob_projector_002.rotation_euler = (0.0, -0.0, 1.571)
ob_projector_002.scale = (3.999, 0.1017, 2.249)
ob_projector_003.location = (18.92, 21.43, 5.0)
ob_projector_003.rotation_euler = (0.0, -0.0, 1.571)
ob_projector_003.scale = (3.999, 0.1017, 2.249)
ob_projector_004.location = (-18.95, 21.43, 5.0)
ob_projector_004.rotation_euler = (0.0, -0.0, -1.571)
ob_projector_004.scale = (3.999, 0.1017, 2.249)
ob_projector_005.location = (-18.95, -1.114, 5.0)
ob_projector_005.rotation_euler = (0.0, -0.0, -1.571)
ob_projector_005.scale = (3.999, 0.1017, 2.249)
ob_projector_006.location = (10.54, 38.42, 5.0)
ob_projector_006.rotation_euler = (0.0, -0.0, -3.142)
ob_projector_006.scale = (3.999, 0.1017, 2.249)
ob_projector_007.location = (-9.673, 38.42, 5.0)
ob_projector_007.rotation_euler = (0.0, -0.0, -3.142)
ob_projector_007.scale = (3.999, 0.1017, 2.249)

# ---- collection membership
col_collection.objects.link(ob_light)
col_collection.objects.link(ob_camera)
col_collection.objects.link(ob_floor)
col_collection.objects.link(ob_ceil)
col_walls.objects.link(ob_cube_001)
col_walls.objects.link(ob_cube_002)
col_walls.objects.link(ob_cube_003)
col_walls.objects.link(ob_cube_004)
col_walls.objects.link(ob_cube_005)
col_walls.objects.link(ob_cube_006)
col_walls.objects.link(ob_cube_007)
col_walls.objects.link(ob_cube_008)
col_walls.objects.link(ob_cube_009)
col_dome.objects.link(ob_base)
col_dome.objects.link(ob_cylinder)
col_dome.objects.link(ob_sphere)
col_projectors.objects.link(ob_prjectorwall)
col_projectors.objects.link(ob_prjectorwall_001)
col_projectors.objects.link(ob_prjectorwall_002)
col_projectors.objects.link(ob_prjectorwall_003)
col_projectors.objects.link(ob_prjectorwall_004)
col_projectors.objects.link(ob_prjectorwall_007)
col_projectors.objects.link(ob_prjectorwall_008)
col_projectors.objects.link(ob_projector)
col_projectors.objects.link(ob_projector_001)
col_projectors.objects.link(ob_projector_002)
col_projectors.objects.link(ob_projector_003)
col_projectors.objects.link(ob_projector_004)
col_projectors.objects.link(ob_projector_005)
col_projectors.objects.link(ob_projector_006)
col_projectors.objects.link(ob_projector_007)

# ---- scene / render settings (as saved in the file)
scene.camera = ob_camera
scene.frame_start = 1; scene.frame_end = 250; scene.frame_set(1)
scene.render.engine = 'BLENDER_EEVEE_NEXT'
scene.cycles.sampling_pattern = 'TABULATED_SOBOL'
scene.cycles.use_light_tree = False
scene.view_settings.view_transform = 'Filmic'
bpy.context.view_layer.update()
